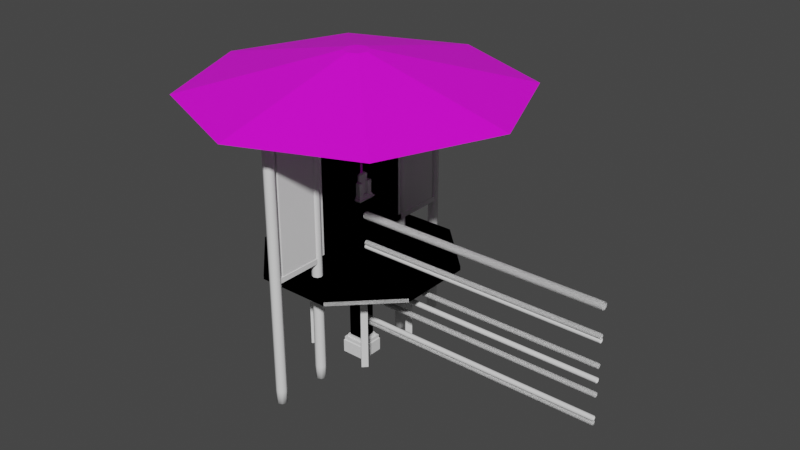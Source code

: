 # Source: mdl_common_props.blend  (saved by Blender 3.0.42; exported with 4.5.12 LTS)
import bpy
from mathutils import Matrix  # noqa: F401  (used for matrix-valued properties, if any)

bpy.ops.wm.read_factory_settings(use_empty=True)
scene = bpy.context.scene
scene.name = 'Scene'

# ---- collections
col_fence_antique0_post = bpy.data.collections.new('fence_antique0_post'); scene.collection.children.link(col_fence_antique0_post)
col_fence_antique0_rail = bpy.data.collections.new('fence_antique0_rail'); scene.collection.children.link(col_fence_antique0_rail)
col_fence_antique1_post = bpy.data.collections.new('fence_antique1_post'); scene.collection.children.link(col_fence_antique1_post)
col_fence_antique1_rail = bpy.data.collections.new('fence_antique1_rail'); scene.collection.children.link(col_fence_antique1_rail)
col_fence_antique2_post = bpy.data.collections.new('fence_antique2_post'); scene.collection.children.link(col_fence_antique2_post)
col_fence_antique2_rail = bpy.data.collections.new('fence_antique2_rail'); scene.collection.children.link(col_fence_antique2_rail)
col_noticeboard_single = bpy.data.collections.new('noticeboard_single'); scene.collection.children.link(col_noticeboard_single)
col_noticeboard_double = bpy.data.collections.new('noticeboard_double'); scene.collection.children.link(col_noticeboard_double)
col_parasol = bpy.data.collections.new('parasol'); scene.collection.children.link(col_parasol)
col_parasol_table = bpy.data.collections.new('parasol_table'); scene.collection.children.link(col_parasol_table)

# ---- images (referenced by path relative to the original .blend; pixels are not part of the script)
import os
ASSET_DIR = os.environ.get("B2B_ASSET_DIR", "")  # directory of the original .blend (textures are referenced by path, not embedded)
HERE = os.path.dirname(os.path.abspath(__file__))  # packed textures are extracted next to this script under _unpacked/

def load_image(name, relpath, width, height, colorspace="sRGB"):
    """Load a texture the original file referenced (path relative to the .blend, or extracted next to this script)."""
    p = next((c for c in (os.path.join(HERE, relpath), os.path.join(ASSET_DIR, relpath)) if relpath and os.path.exists(c)), "")
    if p:
        img = bpy.data.images.load(p, check_existing=True)
        img.name = name
    else:  # same state as the original file: an image datablock whose file is absent (Cycles renders it pink)
        img = bpy.data.images.new(name, width, height)
        img.source = "FILE"
        img.filepath = "//" + (relpath or name)
    img.colorspace_settings.name = colorspace
    return img
img_tex_common_parasol0_png = load_image('tex_common_parasol0.png', 'tex_common_parasol0.png', 1024, 1024, 'sRGB')

# ---- materials (node trees are filled in below, after node groups)
mat_mat_parasol = bpy.data.materials.new('mat_parasol')
mat_mat_parasol.use_transparent_shadow = False
mat_mat_parasol_table = bpy.data.materials.new('mat_parasol_table')
mat_mat_parasol_table.use_transparent_shadow = False

# ---- material node trees
mat_mat_parasol.use_nodes = True; mat_mat_parasol.node_tree.nodes.clear()
_N = mat_mat_parasol.node_tree.nodes; _L = mat_mat_parasol.node_tree.links
n0 = _N.new('ShaderNodeBsdfPrincipled'); n0.name = 'Principled BSDF'; n0.location = (10, 300)
n0.distribution = 'GGX'
n0.subsurface_method = 'RANDOM_WALK_SKIN'
n0.inputs[3].default_value = 1.45
n0.inputs[27].default_value = (0.0, 0.0, 0.0, 1.0)
n0.inputs[28].default_value = 1.0
n1 = _N.new('ShaderNodeOutputMaterial'); n1.name = 'Material Output'; n1.location = (300, 300)
n2 = _N.new('ShaderNodeTexImage'); n2.name = 'Image Texture'; n2.location = (-280, 280)
n2.image = img_tex_common_parasol0_png
_L.new(n0.outputs[0], n1.inputs[0])
_L.new(n2.outputs[0], n0.inputs[0])
n1.is_active_output = True
mat_mat_parasol_table.use_nodes = True; mat_mat_parasol_table.node_tree.nodes.clear()
_N = mat_mat_parasol_table.node_tree.nodes; _L = mat_mat_parasol_table.node_tree.links
n0 = _N.new('ShaderNodeBsdfPrincipled'); n0.name = 'Principled BSDF'; n0.location = (10, 300)
n0.distribution = 'GGX'
n0.subsurface_method = 'RANDOM_WALK_SKIN'
n0.inputs[3].default_value = 1.45
n0.inputs[27].default_value = (0.0, 0.0, 0.0, 1.0)
n0.inputs[28].default_value = 1.0
n1 = _N.new('ShaderNodeOutputMaterial'); n1.name = 'Material Output'; n1.location = (300, 300)
_L.new(n0.outputs[0], n1.inputs[0])
n1.is_active_output = True

# ---- world
world_world = bpy.data.worlds.new('World'); scene.world = world_world
world_world.use_nodes = True; world_world.node_tree.nodes.clear()
_N = world_world.node_tree.nodes; _L = world_world.node_tree.links
n0 = _N.new('ShaderNodeOutputWorld'); n0.name = 'World Output'; n0.location = (300, 300)
n1 = _N.new('ShaderNodeBackground'); n1.name = 'Background'; n1.location = (10, 300)
n1.inputs[0].default_value = (0.05088, 0.05088, 0.05088, 1.0)
_L.new(n1.outputs[0], n0.inputs[0])
n0.is_active_output = True
world_world.color = (0.05088, 0.05088, 0.05088)
world_world.use_sun_shadow = False
world_world.sun_shadow_jitter_overblur = 0.0

# ---- meshes
me_cube_002 = bpy.data.meshes.new('Cube.002')
me_cube_002.from_pydata([(-0.09, -0.09, 0.0), (-0.06, -0.06, 1.2), (-0.09, 0.09, 0.0), (-0.06, 0.06, 1.2), (0.09, -0.09, 0.0), (0.06, -0.06, 1.2), (0.09, 0.09, 0.0), (0.06, 0.06, 1.2), (-0.04, -0.04, 1.225), (-0.04, 0.04, 1.225), (0.04, 0.04, 1.225), (0.04, -0.04, 1.225), (-0.06, -0.06, 1.225), (-0.06, 0.06, 1.225), (0.06, 0.06, 1.225), (0.06, -0.06, 1.225), (-0.04, -0.04, 1.375), (-0.04, 0.04, 1.375), (0.04, 0.04, 1.375), (0.04, -0.04, 1.375), (-2.161e-07, 2.161e-07, 1.405), (0.072, 0.072, 1.2), (0.072, -0.072, 1.2), (-0.072, -0.072, 1.2), (-0.072, 0.072, 1.2), (-0.072, -0.072, 0.028), (-0.072, 0.072, 0.028), (0.072, 0.072, 0.028), (0.072, -0.072, 0.028), (-0.09, 0.09, 0.03), (0.09, 0.09, 0.03), (0.09, -0.09, 0.03), (-0.09, -0.09, 0.03), (-0.06, -0.06, 0.05), (-0.06, 0.06, 0.05), (0.06, 0.06, 0.05), (0.06, -0.06, 0.05), (-0.072, 0.072, 0.052), (0.072, 0.072, 0.052), (0.072, -0.072, 0.052), (-0.072, -0.072, 0.052), (-0.09, 0.09, -0.1), (-0.09, -0.09, -0.1), (0.09, 0.09, -0.1), (0.09, -0.09, -0.1), (-0.06, 0.025, 1.225), (-0.06, 0.025, 1.325), (-0.06, 0.06, 1.225), (-0.06, 0.06, 1.325), (-0.025, 0.025, 1.225), (-0.025, 0.025, 1.325), (-0.025, 0.06, 1.225), (-0.025, 0.06, 1.325), (-0.06, -0.06, 1.225), (-0.06, -0.06, 1.325), (-0.06, -0.025, 1.225), (-0.06, -0.025, 1.325), (-0.025, -0.06, 1.225), (-0.025, -0.06, 1.325), (-0.025, -0.025, 1.225), (-0.025, -0.025, 1.325), (0.025, 0.025, 1.225), (0.025, 0.025, 1.325), (0.025, 0.06, 1.225), (0.025, 0.06, 1.325), (0.06, 0.025, 1.225), (0.06, 0.025, 1.325), (0.06, 0.06, 1.225), (0.06, 0.06, 1.325), (0.025, -0.06, 1.225), (0.025, -0.06, 1.325), (0.025, -0.025, 1.225), (0.025, -0.025, 1.325), (0.06, -0.06, 1.225), (0.06, -0.06, 1.325), (0.06, -0.025, 1.225), (0.06, -0.025, 1.325)], [], [(33, 1, 3, 34), (34, 3, 7, 35), (35, 7, 5, 36), (36, 5, 1, 33), (2, 6, 43, 41), (22, 21, 14, 15), (8, 11, 19, 16), (24, 23, 12, 13), (23, 22, 15, 12), (21, 24, 13, 14), (8, 9, 13, 12), (9, 10, 14, 13), (10, 11, 15, 14), (11, 8, 12, 15), (18, 20, 19), (10, 9, 17, 18), (11, 10, 18, 19), (9, 8, 16, 17), (19, 20, 16), (16, 20, 17), (20, 18, 17), (7, 3, 24, 21), (1, 5, 22, 23), (3, 1, 23, 24), (5, 7, 21, 22), (31, 28, 25, 32), (30, 27, 28, 31), (29, 26, 27, 30), (32, 25, 26, 29), (0, 32, 29, 2), (2, 29, 30, 6), (6, 30, 31, 4), (4, 31, 32, 0), (39, 36, 33, 40), (38, 35, 36, 39), (37, 34, 35, 38), (40, 33, 34, 37), (25, 40, 37, 26), (26, 37, 38, 27), (27, 38, 39, 28), (28, 39, 40, 25), (41, 43, 44, 42), (0, 2, 41, 42), (6, 4, 44, 43), (4, 0, 42, 44), (45, 46, 48, 47), (47, 48, 52, 51), (51, 52, 50, 49), (49, 50, 46, 45), (52, 48, 46, 50), (53, 54, 56, 55), (55, 56, 60, 59), (59, 60, 58, 57), (57, 58, 54, 53), (60, 56, 54, 58), (61, 62, 64, 63), (63, 64, 68, 67), (67, 68, 66, 65), (65, 66, 62, 61), (68, 64, 62, 66), (69, 70, 72, 71), (71, 72, 76, 75), (75, 76, 74, 73), (73, 74, 70, 69), (76, 72, 70, 74)])
_uv = me_cube_002.uv_layers.new(name='UVMap')
_uv.uv.foreach_set('vector', [0.375, 0.0, 0.625, 0.0, 0.625, 0.25, 0.375, 0.25, 0.375, 0.25, 0.625, 0.25, 0.625, 0.5, 0.375, 0.5, 0.375, 0.5, 0.625, 0.5, 0.625, 0.75, 0.375, 0.75, 0.375, 0.75, 0.625, 0.75, 0.625, 1.0, 0.375, 1.0, 0.375, 0.25, 0.375, 0.5, 0.375, 0.5, 0.375, 0.25, 0.625, 0.75, 0.625, 0.5, 0.625, 0.5, 0.625, 0.75, 0.8333, 0.7083, 0.6667, 0.7083, 0.6667, 0.7083, 0.8333, 0.7083, 0.625, 0.25, 0.625, 0.0, 0.625, 0.0, 0.625, 0.25, 0.625, 1.0, 0.625, 0.75, 0.625, 0.75, 0.625, 1.0, 0.625, 0.5, 0.625, 0.25, 0.625, 0.25, 0.625, 0.5, 0.8333, 0.7083, 0.8333, 0.5417, 0.875, 0.5, 0.875, 0.75, 0.8333, 0.5417, 0.6667, 0.5417, 0.625, 0.5, 0.875, 0.5, 0.6667, 0.5417, 0.6667, 0.7083, 0.625, 0.75, 0.625, 0.5, 0.6667, 0.7083, 0.8333, 0.7083, 0.875, 0.75, 0.625, 0.75, 0.6667, 0.5417, 0.75, 0.625, 0.6667, 0.7083, 0.6667, 0.5417, 0.8333, 0.5417, 0.8333, 0.5417, 0.6667, 0.5417, 0.6667, 0.7083, 0.6667, 0.5417, 0.6667, 0.5417, 0.6667, 0.7083, 0.8333, 0.5417, 0.8333, 0.7083, 0.8333, 0.7083, 0.8333, 0.5417, 0.6667, 0.7083, 0.75, 0.625, 0.8333, 0.7083, 0.8333, 0.7083, 0.75, 0.625, 0.8333, 0.5417, 0.75, 0.625, 0.6667, 0.5417, 0.8333, 0.5417, 0.625, 0.5, 0.625, 0.25, 0.625, 0.25, 0.625, 0.5, 0.625, 1.0, 0.625, 0.75, 0.625, 0.75, 0.625, 1.0, 0.625, 0.25, 0.625, 0.0, 0.625, 0.0, 0.625, 0.25, 0.625, 0.75, 0.625, 0.5, 0.625, 0.5, 0.625, 0.75, 0.375, 0.75, 0.375, 0.75, 0.375, 1.0, 0.375, 1.0, 0.375, 0.5, 0.375, 0.5, 0.375, 0.75, 0.375, 0.75, 0.375, 0.25, 0.375, 0.25, 0.375, 0.5, 0.375, 0.5, 0.375, 0.0, 0.375, 0.0, 0.375, 0.25, 0.375, 0.25, 0.375, 0.0, 0.375, 0.0, 0.375, 0.25, 0.375, 0.25, 0.375, 0.25, 0.375, 0.25, 0.375, 0.5, 0.375, 0.5, 0.375, 0.5, 0.375, 0.5, 0.375, 0.75, 0.375, 0.75, 0.375, 0.75, 0.375, 0.75, 0.375, 1.0, 0.375, 1.0, 0.375, 0.75, 0.375, 0.75, 0.375, 1.0, 0.375, 1.0, 0.375, 0.5, 0.375, 0.5, 0.375, 0.75, 0.375, 0.75, 0.375, 0.25, 0.375, 0.25, 0.375, 0.5, 0.375, 0.5, 0.375, 0.0, 0.375, 0.0, 0.375, 0.25, 0.375, 0.25, 0.375, 0.0, 0.375, 0.0, 0.375, 0.25, 0.375, 0.25, 0.375, 0.25, 0.375, 0.25, 0.375, 0.5, 0.375, 0.5, 0.375, 0.5, 0.375, 0.5, 0.375, 0.75, 0.375, 0.75, 0.375, 0.75, 0.375, 0.75, 0.375, 1.0, 0.375, 1.0, 0.125, 0.5, 0.375, 0.5, 0.375, 0.75, 0.125, 0.75, 0.375, 0.0, 0.375, 0.25, 0.375, 0.25, 0.375, 0.0, 0.375, 0.5, 0.375, 0.75, 0.375, 0.75, 0.375, 0.5, 0.375, 0.75, 0.375, 1.0, 0.375, 1.0, 0.375, 0.75, 0.375, 0.0, 0.625, 0.0, 0.625, 0.25, 0.375, 0.25, 0.375, 0.25, 0.625, 0.25, 0.625, 0.5, 0.375, 0.5, 0.375, 0.5, 0.625, 0.5, 0.625, 0.75, 0.375, 0.75, 0.375, 0.75, 0.625, 0.75, 0.625, 1.0, 0.375, 1.0, 0.625, 0.5, 0.875, 0.5, 0.875, 0.75, 0.625, 0.75, 0.375, 0.0, 0.625, 0.0, 0.625, 0.25, 0.375, 0.25, 0.375, 0.25, 0.625, 0.25, 0.625, 0.5, 0.375, 0.5, 0.375, 0.5, 0.625, 0.5, 0.625, 0.75, 0.375, 0.75, 0.375, 0.75, 0.625, 0.75, 0.625, 1.0, 0.375, 1.0, 0.625, 0.5, 0.875, 0.5, 0.875, 0.75, 0.625, 0.75, 0.375, 0.0, 0.625, 0.0, 0.625, 0.25, 0.375, 0.25, 0.375, 0.25, 0.625, 0.25, 0.625, 0.5, 0.375, 0.5, 0.375, 0.5, 0.625, 0.5, 0.625, 0.75, 0.375, 0.75, 0.375, 0.75, 0.625, 0.75, 0.625, 1.0, 0.375, 1.0, 0.625, 0.5, 0.875, 0.5, 0.875, 0.75, 0.625, 0.75, 0.375, 0.0, 0.625, 0.0, 0.625, 0.25, 0.375, 0.25, 0.375, 0.25, 0.625, 0.25, 0.625, 0.5, 0.375, 0.5, 0.375, 0.5, 0.625, 0.5, 0.625, 0.75, 0.375, 0.75, 0.375, 0.75, 0.625, 0.75, 0.625, 1.0, 0.375, 1.0, 0.625, 0.5, 0.875, 0.5, 0.875, 0.75, 0.625, 0.75])
me_cube_002.use_remesh_fix_poles = True
me_cube_002.use_remesh_preserve_attributes = False
me_cube_002.update()
me_cylinder_002 = bpy.data.meshes.new('Cylinder.002')
me_cylinder_002.from_pydata([(0.0, 0.03, 1.065), (2.0, 0.03, 1.065), (0.0, 0.02121, 1.044), (2.0, 0.02121, 1.044), (0.0, -1.311e-09, 1.035), (2.0, -1.311e-09, 1.035), (0.0, -0.02121, 1.044), (2.0, -0.02121, 1.044), (0.0, -0.03, 1.065), (2.0, -0.03, 1.065), (0.0, -0.02121, 1.086), (2.0, -0.02121, 1.086), (0.0, 3.577e-10, 1.095), (2.0, 3.577e-10, 1.095), (0.0, 0.02121, 1.086), (2.0, 0.02121, 1.086), (0.0, 0.02, 0.185), (2.0, 0.02, 0.185), (0.0, 0.01414, 0.1709), (2.0, 0.01414, 0.1709), (0.0, -8.742e-10, 0.165), (2.0, -8.742e-10, 0.165), (0.0, -0.01414, 0.1709), (2.0, -0.01414, 0.1709), (0.0, -0.02, 0.185), (2.0, -0.02, 0.185), (0.0, -0.01414, 0.1991), (2.0, -0.01414, 0.1991), (0.0, 2.385e-10, 0.205), (2.0, 2.385e-10, 0.205), (0.0, 0.01414, 0.1991), (2.0, 0.01414, 0.1991), (0.0, 0.02, 0.405), (2.0, 0.02, 0.405), (0.0, 0.01414, 0.3909), (2.0, 0.01414, 0.3909), (0.0, -8.742e-10, 0.385), (2.0, -8.742e-10, 0.385), (0.0, -0.01414, 0.3909), (2.0, -0.01414, 0.3909), (0.0, -0.02, 0.405), (2.0, -0.02, 0.405), (0.0, -0.01414, 0.4191), (2.0, -0.01414, 0.4191), (0.0, 2.385e-10, 0.425), (2.0, 2.385e-10, 0.425), (0.0, 0.01414, 0.4191), (2.0, 0.01414, 0.4191), (0.0, 0.02, 0.625), (2.0, 0.02, 0.625), (0.0, 0.01414, 0.6109), (2.0, 0.01414, 0.6109), (0.0, -8.742e-10, 0.605), (2.0, -8.742e-10, 0.605), (0.0, -0.01414, 0.6109), (2.0, -0.01414, 0.6109), (0.0, -0.02, 0.625), (2.0, -0.02, 0.625), (0.0, -0.01414, 0.6391), (2.0, -0.01414, 0.6391), (0.0, 2.385e-10, 0.645), (2.0, 2.385e-10, 0.645), (0.0, 0.01414, 0.6391), (2.0, 0.01414, 0.6391), (0.0, 0.02, 0.845), (2.0, 0.02, 0.845), (0.0, 0.01414, 0.8309), (2.0, 0.01414, 0.8309), (0.0, -8.742e-10, 0.825), (2.0, -8.742e-10, 0.825), (0.0, -0.01414, 0.8309), (2.0, -0.01414, 0.8309), (0.0, -0.02, 0.845), (2.0, -0.02, 0.845), (0.0, -0.01414, 0.8591), (2.0, -0.01414, 0.8591), (0.0, 2.385e-10, 0.865), (2.0, 2.385e-10, 0.865), (0.0, 0.01414, 0.8591), (2.0, 0.01414, 0.8591)], [], [(0, 1, 3, 2), (2, 3, 5, 4), (4, 5, 7, 6), (6, 7, 9, 8), (8, 9, 11, 10), (10, 11, 13, 12), (12, 13, 15, 14), (14, 15, 1, 0), (16, 17, 19, 18), (18, 19, 21, 20), (20, 21, 23, 22), (22, 23, 25, 24), (24, 25, 27, 26), (26, 27, 29, 28), (28, 29, 31, 30), (30, 31, 17, 16), (32, 33, 35, 34), (34, 35, 37, 36), (36, 37, 39, 38), (38, 39, 41, 40), (40, 41, 43, 42), (42, 43, 45, 44), (44, 45, 47, 46), (46, 47, 33, 32), (48, 49, 51, 50), (50, 51, 53, 52), (52, 53, 55, 54), (54, 55, 57, 56), (56, 57, 59, 58), (58, 59, 61, 60), (60, 61, 63, 62), (62, 63, 49, 48), (64, 65, 67, 66), (66, 67, 69, 68), (68, 69, 71, 70), (70, 71, 73, 72), (72, 73, 75, 74), (74, 75, 77, 76), (76, 77, 79, 78), (78, 79, 65, 64)])
me_cylinder_002.polygons.foreach_set('use_smooth', [True] * 40)
_uv = me_cylinder_002.uv_layers.new(name='UVMap')
_uv.uv.foreach_set('vector', [1.0, 0.5, 1.0, 1.0, 0.875, 1.0, 0.875, 0.5, 0.875, 0.5, 0.875, 1.0, 0.75, 1.0, 0.75, 0.5, 0.75, 0.5, 0.75, 1.0, 0.625, 1.0, 0.625, 0.5, 0.625, 0.5, 0.625, 1.0, 0.5, 1.0, 0.5, 0.5, 0.5, 0.5, 0.5, 1.0, 0.375, 1.0, 0.375, 0.5, 0.375, 0.5, 0.375, 1.0, 0.25, 1.0, 0.25, 0.5, 0.25, 0.5, 0.25, 1.0, 0.125, 1.0, 0.125, 0.5, 0.125, 0.5, 0.125, 1.0, 0.0, 1.0, 0.0, 0.5, 1.0, 0.5, 1.0, 1.0, 0.875, 1.0, 0.875, 0.5, 0.875, 0.5, 0.875, 1.0, 0.75, 1.0, 0.75, 0.5, 0.75, 0.5, 0.75, 1.0, 0.625, 1.0, 0.625, 0.5, 0.625, 0.5, 0.625, 1.0, 0.5, 1.0, 0.5, 0.5, 0.5, 0.5, 0.5, 1.0, 0.375, 1.0, 0.375, 0.5, 0.375, 0.5, 0.375, 1.0, 0.25, 1.0, 0.25, 0.5, 0.25, 0.5, 0.25, 1.0, 0.125, 1.0, 0.125, 0.5, 0.125, 0.5, 0.125, 1.0, 0.0, 1.0, 0.0, 0.5, 1.0, 0.5, 1.0, 1.0, 0.875, 1.0, 0.875, 0.5, 0.875, 0.5, 0.875, 1.0, 0.75, 1.0, 0.75, 0.5, 0.75, 0.5, 0.75, 1.0, 0.625, 1.0, 0.625, 0.5, 0.625, 0.5, 0.625, 1.0, 0.5, 1.0, 0.5, 0.5, 0.5, 0.5, 0.5, 1.0, 0.375, 1.0, 0.375, 0.5, 0.375, 0.5, 0.375, 1.0, 0.25, 1.0, 0.25, 0.5, 0.25, 0.5, 0.25, 1.0, 0.125, 1.0, 0.125, 0.5, 0.125, 0.5, 0.125, 1.0, 0.0, 1.0, 0.0, 0.5, 1.0, 0.5, 1.0, 1.0, 0.875, 1.0, 0.875, 0.5, 0.875, 0.5, 0.875, 1.0, 0.75, 1.0, 0.75, 0.5, 0.75, 0.5, 0.75, 1.0, 0.625, 1.0, 0.625, 0.5, 0.625, 0.5, 0.625, 1.0, 0.5, 1.0, 0.5, 0.5, 0.5, 0.5, 0.5, 1.0, 0.375, 1.0, 0.375, 0.5, 0.375, 0.5, 0.375, 1.0, 0.25, 1.0, 0.25, 0.5, 0.25, 0.5, 0.25, 1.0, 0.125, 1.0, 0.125, 0.5, 0.125, 0.5, 0.125, 1.0, 0.0, 1.0, 0.0, 0.5, 1.0, 0.5, 1.0, 1.0, 0.875, 1.0, 0.875, 0.5, 0.875, 0.5, 0.875, 1.0, 0.75, 1.0, 0.75, 0.5, 0.75, 0.5, 0.75, 1.0, 0.625, 1.0, 0.625, 0.5, 0.625, 0.5, 0.625, 1.0, 0.5, 1.0, 0.5, 0.5, 0.5, 0.5, 0.5, 1.0, 0.375, 1.0, 0.375, 0.5, 0.375, 0.5, 0.375, 1.0, 0.25, 1.0, 0.25, 0.5, 0.25, 0.5, 0.25, 1.0, 0.125, 1.0, 0.125, 0.5, 0.125, 0.5, 0.125, 1.0, 0.0, 1.0, 0.0, 0.5])
me_cylinder_002.use_remesh_fix_poles = True
me_cylinder_002.use_remesh_preserve_attributes = False
me_cylinder_002.update()
me_cube_001 = bpy.data.meshes.new('Cube.001')
me_cube_001.from_pydata([(-0.096, -0.096, 0.0), (-0.06, -0.06, 1.18), (-0.096, 0.096, 0.0), (-0.06, 0.06, 1.18), (0.096, -0.096, 0.0), (0.06, -0.06, 1.18), (0.096, 0.096, 0.0), (0.06, 0.06, 1.18), (-0.08059, -0.08059, 1.2), (-0.08059, 0.08059, 1.2), (0.08059, -0.08059, 1.2), (0.08059, 0.08059, 1.2), (0.03022, -0.03022, 1.228), (0.03022, 0.03022, 1.228), (0.0, 0.0, 1.28), (-0.03022, 0.03022, 1.228), (-0.03022, -0.03022, 1.228), (0.0, 0.0, 1.235), (0.03256, -0.02366, 1.26), (-0.01244, -0.03828, 1.26), (-0.04025, 0.0, 1.26), (-0.01244, 0.03828, 1.26), (0.03256, 0.02366, 1.26), (0.01244, -0.03828, 1.3), (-0.03256, -0.02366, 1.3), (-0.03256, 0.02366, 1.3), (0.01244, 0.03828, 1.3), (0.04025, 0.0, 1.3), (0.0, 0.0, 1.325), (-0.007311, -0.0225, 1.242), (0.01914, -0.01391, 1.242), (0.01183, -0.03641, 1.256), (0.03828, 0.0, 1.256), (0.01914, 0.01391, 1.242), (-0.02366, 0.0, 1.242), (-0.03097, -0.0225, 1.256), (-0.007311, 0.0225, 1.242), (-0.03097, 0.0225, 1.256), (0.01183, 0.03641, 1.256), (0.0428, -0.01391, 1.28), (0.0428, 0.01391, 1.28), (0.0, -0.045, 1.28), (0.02645, -0.03641, 1.28), (-0.0428, -0.01391, 1.28), (-0.02645, -0.03641, 1.28), (-0.02645, 0.03641, 1.28), (-0.0428, 0.01391, 1.28), (0.02645, 0.03641, 1.28), (0.0, 0.045, 1.28), (0.03097, -0.0225, 1.304), (-0.01183, -0.03641, 1.304), (-0.03828, 0.0, 1.304), (-0.01183, 0.03641, 1.304), (0.03097, 0.0225, 1.304), (0.007311, -0.0225, 1.318), (0.02366, 0.0, 1.318), (-0.01914, -0.01391, 1.318), (-0.01914, 0.01391, 1.318), (0.007311, 0.0225, 1.318), (-0.06, -0.06, 0.04), (-0.06, 0.06, 0.04), (0.06, 0.06, 0.04), (0.06, -0.06, 0.04), (-0.096, 0.096, -0.1), (-0.096, -0.096, -0.1), (0.096, 0.096, -0.1), (0.096, -0.096, -0.1)], [], [(59, 1, 3, 60), (60, 3, 7, 61), (61, 7, 5, 62), (62, 5, 1, 59), (4, 0, 64, 66), (5, 7, 11, 10), (8, 10, 12, 16), (3, 1, 8, 9), (1, 5, 10, 8), (7, 3, 9, 11), (13, 15, 14), (11, 9, 15, 13), (10, 11, 13, 12), (9, 8, 16, 15), (12, 13, 14), (15, 16, 14), (16, 12, 14), (17, 30, 29), (18, 30, 32), (17, 29, 34), (17, 34, 36), (17, 36, 33), (18, 32, 39), (19, 31, 41), (20, 35, 43), (21, 37, 45), (22, 38, 47), (18, 39, 42), (19, 41, 44), (20, 43, 46), (21, 45, 48), (22, 47, 40), (23, 49, 54), (24, 50, 56), (25, 51, 57), (26, 52, 58), (27, 53, 55), (55, 58, 28), (55, 53, 58), (53, 26, 58), (58, 57, 28), (58, 52, 57), (52, 25, 57), (57, 56, 28), (57, 51, 56), (51, 24, 56), (56, 54, 28), (56, 50, 54), (50, 23, 54), (54, 55, 28), (54, 49, 55), (49, 27, 55), (40, 53, 27), (40, 47, 53), (47, 26, 53), (48, 52, 26), (48, 45, 52), (45, 25, 52), (46, 51, 25), (46, 43, 51), (43, 24, 51), (44, 50, 24), (44, 41, 50), (41, 23, 50), (42, 49, 23), (42, 39, 49), (39, 27, 49), (47, 48, 26), (47, 38, 48), (38, 21, 48), (45, 46, 25), (45, 37, 46), (37, 20, 46), (43, 44, 24), (43, 35, 44), (35, 19, 44), (41, 42, 23), (41, 31, 42), (31, 18, 42), (39, 40, 27), (39, 32, 40), (32, 22, 40), (33, 38, 22), (33, 36, 38), (36, 21, 38), (36, 37, 21), (36, 34, 37), (34, 20, 37), (34, 35, 20), (34, 29, 35), (29, 19, 35), (32, 33, 22), (32, 30, 33), (30, 17, 33), (29, 31, 19), (29, 30, 31), (30, 18, 31), (4, 62, 59, 0), (6, 61, 62, 4), (2, 60, 61, 6), (0, 59, 60, 2), (63, 65, 66, 64), (2, 6, 65, 63), (0, 2, 63, 64), (6, 4, 66, 65)])
me_cube_001.polygons.foreach_set('use_smooth', [True] * 105)
_k = set([(0, 2), (0, 4), (0, 59), (0, 64), (1, 3), (1, 5), (1, 8), (1, 59), (2, 6), (2, 60), (2, 63), (3, 7), (3, 9), (3, 60), (4, 6), (4, 62), (4, 66), (5, 7), (5, 10), (5, 62), (6, 61), (6, 65), (7, 11), (7, 61), (8, 9), (8, 10), (8, 16), (9, 11), (9, 15), (10, 11), (10, 12), (11, 13), (12, 13), (12, 14), (12, 16), (13, 14), (13, 15), (14, 15), (14, 16), (15, 16), (59, 60), (59, 62), (60, 61), (61, 62), (63, 64), (63, 65), (64, 66), (65, 66)])
me_cube_001.attributes.new('sharp_edge', 'BOOLEAN', 'EDGE').data.foreach_set('value', [ (min(e.vertices), max(e.vertices)) in _k for e in me_cube_001.edges])
_uv = me_cube_001.uv_layers.new(name='UVMap')
_uv.uv.foreach_set('vector', [0.375, 0.0, 0.625, 0.0, 0.625, 0.25, 0.375, 0.25, 0.375, 0.25, 0.625, 0.25, 0.625, 0.5, 0.375, 0.5, 0.375, 0.5, 0.625, 0.5, 0.625, 0.75, 0.375, 0.75, 0.375, 0.75, 0.625, 0.75, 0.625, 1.0, 0.375, 1.0, 0.375, 0.75, 0.375, 1.0, 0.375, 1.0, 0.375, 0.75, 0.625, 0.75, 0.625, 0.5, 0.625, 0.5, 0.625, 0.75, 0.625, 1.0, 0.625, 0.75, 0.625, 0.875, 0.625, 1.0, 0.625, 0.25, 0.625, 0.0, 0.625, 0.0, 0.625, 0.25, 0.625, 1.0, 0.625, 0.75, 0.625, 0.75, 0.625, 1.0, 0.625, 0.5, 0.625, 0.25, 0.625, 0.25, 0.625, 0.5, 0.625, 0.5, 0.625, 0.375, 0.625, 0.5, 0.625, 0.5, 0.625, 0.25, 0.625, 0.375, 0.625, 0.5, 0.625, 0.75, 0.625, 0.5, 0.625, 0.625, 0.625, 0.75, 0.625, 0.25, 0.625, 0.0, 0.625, 0.125, 0.625, 0.25, 0.625, 0.75, 0.625, 0.625, 0.625, 0.75, 0.625, 0.25, 0.625, 0.125, 0.625, 0.25, 0.625, 1.0, 0.625, 0.875, 0.625, 1.0, 0.1818, 0.0, 0.2273, 0.07873, 0.1364, 0.07873, 0.2727, 0.1575, 0.3182, 0.07873, 0.3636, 0.1575, 0.9091, 0.0, 0.9545, 0.07873, 0.8636, 0.07873, 0.7273, 0.0, 0.7727, 0.07873, 0.6818, 0.07873, 0.5455, 0.0, 0.5909, 0.07873, 0.5, 0.07873, 0.2727, 0.1575, 0.3636, 0.1575, 0.3182, 0.2362, 0.09091, 0.1575, 0.1818, 0.1575, 0.1364, 0.2362, 0.8182, 0.1575, 0.9091, 0.1575, 0.8636, 0.2362, 0.6364, 0.1575, 0.7273, 0.1575, 0.6818, 0.2362, 0.4545, 0.1575, 0.5455, 0.1575, 0.5, 0.2362, 0.2727, 0.1575, 0.3182, 0.2362, 0.2273, 0.2362, 0.09091, 0.1575, 0.1364, 0.2362, 0.04546, 0.2362, 0.8182, 0.1575, 0.8636, 0.2362, 0.7727, 0.2362, 0.6364, 0.1575, 0.6818, 0.2362, 0.5909, 0.2362, 0.4545, 0.1575, 0.5, 0.2362, 0.4091, 0.2362, 0.1818, 0.3149, 0.2727, 0.3149, 0.2273, 0.3937, 0.0, 0.3149, 0.09091, 0.3149, 0.04546, 0.3937, 0.7273, 0.3149, 0.8182, 0.3149, 0.7727, 0.3937, 0.5455, 0.3149, 0.6364, 0.3149, 0.5909, 0.3937, 0.3636, 0.3149, 0.4545, 0.3149, 0.4091, 0.3937, 0.4091, 0.3937, 0.5, 0.3937, 0.4545, 0.4724, 0.4091, 0.3937, 0.4545, 0.3149, 0.5, 0.3937, 0.4545, 0.3149, 0.5455, 0.3149, 0.5, 0.3937, 0.5909, 0.3937, 0.6818, 0.3937, 0.6364, 0.4724, 0.5909, 0.3937, 0.6364, 0.3149, 0.6818, 0.3937, 0.6364, 0.3149, 0.7273, 0.3149, 0.6818, 0.3937, 0.7727, 0.3937, 0.8636, 0.3937, 0.8182, 0.4724, 0.7727, 0.3937, 0.8182, 0.3149, 0.8636, 0.3937, 0.8182, 0.3149, 0.9091, 0.3149, 0.8636, 0.3937, 0.04546, 0.3937, 0.1364, 0.3937, 0.09091, 0.4724, 0.04546, 0.3937, 0.09091, 0.3149, 0.1364, 0.3937, 0.09091, 0.3149, 0.1818, 0.3149, 0.1364, 0.3937, 0.2273, 0.3937, 0.3182, 0.3937, 0.2727, 0.4724, 0.2273, 0.3937, 0.2727, 0.3149, 0.3182, 0.3937, 0.2727, 0.3149, 0.3636, 0.3149, 0.3182, 0.3937, 0.4091, 0.2362, 0.4545, 0.3149, 0.3636, 0.3149, 0.4091, 0.2362, 0.5, 0.2362, 0.4545, 0.3149, 0.5, 0.2362, 0.5455, 0.3149, 0.4545, 0.3149, 0.5909, 0.2362, 0.6364, 0.3149, 0.5455, 0.3149, 0.5909, 0.2362, 0.6818, 0.2362, 0.6364, 0.3149, 0.6818, 0.2362, 0.7273, 0.3149, 0.6364, 0.3149, 0.7727, 0.2362, 0.8182, 0.3149, 0.7273, 0.3149, 0.7727, 0.2362, 0.8636, 0.2362, 0.8182, 0.3149, 0.8636, 0.2362, 0.9091, 0.3149, 0.8182, 0.3149, 0.04546, 0.2362, 0.09091, 0.3149, 0.0, 0.3149, 0.04546, 0.2362, 0.1364, 0.2362, 0.09091, 0.3149, 0.1364, 0.2362, 0.1818, 0.3149, 0.09091, 0.3149, 0.2273, 0.2362, 0.2727, 0.3149, 0.1818, 0.3149, 0.2273, 0.2362, 0.3182, 0.2362, 0.2727, 0.3149, 0.3182, 0.2362, 0.3636, 0.3149, 0.2727, 0.3149, 0.5, 0.2362, 0.5909, 0.2362, 0.5455, 0.3149, 0.5, 0.2362, 0.5455, 0.1575, 0.5909, 0.2362, 0.5455, 0.1575, 0.6364, 0.1575, 0.5909, 0.2362, 0.6818, 0.2362, 0.7727, 0.2362, 0.7273, 0.3149, 0.6818, 0.2362, 0.7273, 0.1575, 0.7727, 0.2362, 0.7273, 0.1575, 0.8182, 0.1575, 0.7727, 0.2362, 0.8636, 0.2362, 0.9545, 0.2362, 0.9091, 0.3149, 0.8636, 0.2362, 0.9091, 0.1575, 0.9545, 0.2362, 0.9091, 0.1575, 1.0, 0.1575, 0.9545, 0.2362, 0.1364, 0.2362, 0.2273, 0.2362, 0.1818, 0.3149, 0.1364, 0.2362, 0.1818, 0.1575, 0.2273, 0.2362, 0.1818, 0.1575, 0.2727, 0.1575, 0.2273, 0.2362, 0.3182, 0.2362, 0.4091, 0.2362, 0.3636, 0.3149, 0.3182, 0.2362, 0.3636, 0.1575, 0.4091, 0.2362, 0.3636, 0.1575, 0.4545, 0.1575, 0.4091, 0.2362, 0.5, 0.07873, 0.5455, 0.1575, 0.4545, 0.1575, 0.5, 0.07873, 0.5909, 0.07873, 0.5455, 0.1575, 0.5909, 0.07873, 0.6364, 0.1575, 0.5455, 0.1575, 0.6818, 0.07873, 0.7273, 0.1575, 0.6364, 0.1575, 0.6818, 0.07873, 0.7727, 0.07873, 0.7273, 0.1575, 0.7727, 0.07873, 0.8182, 0.1575, 0.7273, 0.1575, 0.8636, 0.07873, 0.9091, 0.1575, 0.8182, 0.1575, 0.8636, 0.07873, 0.9545, 0.07873, 0.9091, 0.1575, 0.9545, 0.07873, 1.0, 0.1575, 0.9091, 0.1575, 0.3636, 0.1575, 0.4091, 0.07873, 0.4545, 0.1575, 0.3636, 0.1575, 0.3182, 0.07873, 0.4091, 0.07873, 0.3182, 0.07873, 0.3636, 0.0, 0.4091, 0.07873, 0.1364, 0.07873, 0.1818, 0.1575, 0.09091, 0.1575, 0.1364, 0.07873, 0.2273, 0.07873, 0.1818, 0.1575, 0.2273, 0.07873, 0.2727, 0.1575, 0.1818, 0.1575, 0.375, 0.75, 0.375, 0.75, 0.375, 1.0, 0.375, 1.0, 0.375, 0.5, 0.375, 0.5, 0.375, 0.75, 0.375, 0.75, 0.375, 0.25, 0.375, 0.25, 0.375, 0.5, 0.375, 0.5, 0.375, 0.0, 0.375, 0.0, 0.375, 0.25, 0.375, 0.25, 0.125, 0.5, 0.375, 0.5, 0.375, 0.75, 0.125, 0.75, 0.375, 0.25, 0.375, 0.5, 0.375, 0.5, 0.375, 0.25, 0.375, 0.0, 0.375, 0.25, 0.375, 0.25, 0.375, 0.0, 0.375, 0.5, 0.375, 0.75, 0.375, 0.75, 0.375, 0.5])
me_cube_001.use_remesh_fix_poles = True
me_cube_001.use_remesh_preserve_attributes = False
me_cube_001.update()
me_cylinder_001 = bpy.data.meshes.new('Cylinder.001')
me_cylinder_001.from_pydata([(0.0, 0.03, 1.065), (2.0, 0.03, 1.065), (0.0, 0.02121, 1.044), (2.0, 0.02121, 1.044), (0.0, -1.311e-09, 1.035), (2.0, -1.311e-09, 1.035), (0.0, -0.02121, 1.044), (2.0, -0.02121, 1.044), (0.0, -0.03, 1.065), (2.0, -0.03, 1.065), (0.0, -0.02121, 1.086), (2.0, -0.02121, 1.086), (0.0, 3.577e-10, 1.095), (2.0, 3.577e-10, 1.095), (0.0, 0.02121, 1.086), (2.0, 0.02121, 1.086), (0.0, 0.02, 0.185), (2.0, 0.02, 0.185), (0.0, 0.01414, 0.1709), (2.0, 0.01414, 0.1709), (0.0, -8.742e-10, 0.165), (2.0, -8.742e-10, 0.165), (0.0, -0.01414, 0.1709), (2.0, -0.01414, 0.1709), (0.0, -0.02, 0.185), (2.0, -0.02, 0.185), (0.0, -0.01414, 0.1991), (2.0, -0.01414, 0.1991), (0.0, 2.385e-10, 0.205), (2.0, 2.385e-10, 0.205), (0.0, 0.01414, 0.1991), (2.0, 0.01414, 0.1991), (0.0, 0.02, 0.405), (2.0, 0.02, 0.405), (0.0, 0.01414, 0.3909), (2.0, 0.01414, 0.3909), (0.0, -8.742e-10, 0.385), (2.0, -8.742e-10, 0.385), (0.0, -0.01414, 0.3909), (2.0, -0.01414, 0.3909), (0.0, -0.02, 0.405), (2.0, -0.02, 0.405), (0.0, -0.01414, 0.4191), (2.0, -0.01414, 0.4191), (0.0, 2.385e-10, 0.425), (2.0, 2.385e-10, 0.425), (0.0, 0.01414, 0.4191), (2.0, 0.01414, 0.4191), (0.0, 0.02, 0.625), (2.0, 0.02, 0.625), (0.0, 0.01414, 0.6109), (2.0, 0.01414, 0.6109), (0.0, -8.742e-10, 0.605), (2.0, -8.742e-10, 0.605), (0.0, -0.01414, 0.6109), (2.0, -0.01414, 0.6109), (0.0, -0.02, 0.625), (2.0, -0.02, 0.625), (0.0, -0.01414, 0.6391), (2.0, -0.01414, 0.6391), (0.0, 2.385e-10, 0.645), (2.0, 2.385e-10, 0.645), (0.0, 0.01414, 0.6391), (2.0, 0.01414, 0.6391), (0.0, 0.02, 0.845), (2.0, 0.02, 0.845), (0.0, 0.01414, 0.8309), (2.0, 0.01414, 0.8309), (0.0, -8.742e-10, 0.825), (2.0, -8.742e-10, 0.825), (0.0, -0.01414, 0.8309), (2.0, -0.01414, 0.8309), (0.0, -0.02, 0.845), (2.0, -0.02, 0.845), (0.0, -0.01414, 0.8591), (2.0, -0.01414, 0.8591), (0.0, 2.385e-10, 0.865), (2.0, 2.385e-10, 0.865), (0.0, 0.01414, 0.8591), (2.0, 0.01414, 0.8591)], [], [(0, 1, 3, 2), (2, 3, 5, 4), (4, 5, 7, 6), (6, 7, 9, 8), (8, 9, 11, 10), (10, 11, 13, 12), (12, 13, 15, 14), (14, 15, 1, 0), (16, 17, 19, 18), (18, 19, 21, 20), (20, 21, 23, 22), (22, 23, 25, 24), (24, 25, 27, 26), (26, 27, 29, 28), (28, 29, 31, 30), (30, 31, 17, 16), (32, 33, 35, 34), (34, 35, 37, 36), (36, 37, 39, 38), (38, 39, 41, 40), (40, 41, 43, 42), (42, 43, 45, 44), (44, 45, 47, 46), (46, 47, 33, 32), (48, 49, 51, 50), (50, 51, 53, 52), (52, 53, 55, 54), (54, 55, 57, 56), (56, 57, 59, 58), (58, 59, 61, 60), (60, 61, 63, 62), (62, 63, 49, 48), (64, 65, 67, 66), (66, 67, 69, 68), (68, 69, 71, 70), (70, 71, 73, 72), (72, 73, 75, 74), (74, 75, 77, 76), (76, 77, 79, 78), (78, 79, 65, 64)])
me_cylinder_001.polygons.foreach_set('use_smooth', [True] * 40)
_uv = me_cylinder_001.uv_layers.new(name='UVMap')
_uv.uv.foreach_set('vector', [1.0, 0.5, 1.0, 1.0, 0.875, 1.0, 0.875, 0.5, 0.875, 0.5, 0.875, 1.0, 0.75, 1.0, 0.75, 0.5, 0.75, 0.5, 0.75, 1.0, 0.625, 1.0, 0.625, 0.5, 0.625, 0.5, 0.625, 1.0, 0.5, 1.0, 0.5, 0.5, 0.5, 0.5, 0.5, 1.0, 0.375, 1.0, 0.375, 0.5, 0.375, 0.5, 0.375, 1.0, 0.25, 1.0, 0.25, 0.5, 0.25, 0.5, 0.25, 1.0, 0.125, 1.0, 0.125, 0.5, 0.125, 0.5, 0.125, 1.0, 0.0, 1.0, 0.0, 0.5, 1.0, 0.5, 1.0, 1.0, 0.875, 1.0, 0.875, 0.5, 0.875, 0.5, 0.875, 1.0, 0.75, 1.0, 0.75, 0.5, 0.75, 0.5, 0.75, 1.0, 0.625, 1.0, 0.625, 0.5, 0.625, 0.5, 0.625, 1.0, 0.5, 1.0, 0.5, 0.5, 0.5, 0.5, 0.5, 1.0, 0.375, 1.0, 0.375, 0.5, 0.375, 0.5, 0.375, 1.0, 0.25, 1.0, 0.25, 0.5, 0.25, 0.5, 0.25, 1.0, 0.125, 1.0, 0.125, 0.5, 0.125, 0.5, 0.125, 1.0, 0.0, 1.0, 0.0, 0.5, 1.0, 0.5, 1.0, 1.0, 0.875, 1.0, 0.875, 0.5, 0.875, 0.5, 0.875, 1.0, 0.75, 1.0, 0.75, 0.5, 0.75, 0.5, 0.75, 1.0, 0.625, 1.0, 0.625, 0.5, 0.625, 0.5, 0.625, 1.0, 0.5, 1.0, 0.5, 0.5, 0.5, 0.5, 0.5, 1.0, 0.375, 1.0, 0.375, 0.5, 0.375, 0.5, 0.375, 1.0, 0.25, 1.0, 0.25, 0.5, 0.25, 0.5, 0.25, 1.0, 0.125, 1.0, 0.125, 0.5, 0.125, 0.5, 0.125, 1.0, 0.0, 1.0, 0.0, 0.5, 1.0, 0.5, 1.0, 1.0, 0.875, 1.0, 0.875, 0.5, 0.875, 0.5, 0.875, 1.0, 0.75, 1.0, 0.75, 0.5, 0.75, 0.5, 0.75, 1.0, 0.625, 1.0, 0.625, 0.5, 0.625, 0.5, 0.625, 1.0, 0.5, 1.0, 0.5, 0.5, 0.5, 0.5, 0.5, 1.0, 0.375, 1.0, 0.375, 0.5, 0.375, 0.5, 0.375, 1.0, 0.25, 1.0, 0.25, 0.5, 0.25, 0.5, 0.25, 1.0, 0.125, 1.0, 0.125, 0.5, 0.125, 0.5, 0.125, 1.0, 0.0, 1.0, 0.0, 0.5, 1.0, 0.5, 1.0, 1.0, 0.875, 1.0, 0.875, 0.5, 0.875, 0.5, 0.875, 1.0, 0.75, 1.0, 0.75, 0.5, 0.75, 0.5, 0.75, 1.0, 0.625, 1.0, 0.625, 0.5, 0.625, 0.5, 0.625, 1.0, 0.5, 1.0, 0.5, 0.5, 0.5, 0.5, 0.5, 1.0, 0.375, 1.0, 0.375, 0.5, 0.375, 0.5, 0.375, 1.0, 0.25, 1.0, 0.25, 0.5, 0.25, 0.5, 0.25, 1.0, 0.125, 1.0, 0.125, 0.5, 0.125, 0.5, 0.125, 1.0, 0.0, 1.0, 0.0, 0.5])
me_cylinder_001.use_remesh_fix_poles = True
me_cylinder_001.use_remesh_preserve_attributes = False
me_cylinder_001.update()
me_cube = bpy.data.meshes.new('Cube')
me_cube.from_pydata([(-0.06, -0.06, 0.0), (-0.063, -0.063, 1.2), (-0.06, 0.06, 0.0), (-0.063, 0.063, 1.2), (0.06, -0.06, 0.0), (0.063, -0.063, 1.2), (0.06, 0.06, 0.0), (0.063, 0.063, 1.2), (-0.06, -0.06, -0.1), (-0.06, 0.06, -0.1), (0.06, -0.06, -0.1), (0.06, 0.06, -0.1), (-0.06, -0.06, 1.22), (-0.06, 0.06, 1.22), (0.06, -0.06, 1.22), (0.06, 0.06, 1.22), (-7.451e-08, 7.451e-08, 1.23), (-0.0672, 0.0672, 1.217), (0.0672, 0.0672, 1.217), (0.0672, -0.0672, 1.217), (-0.0672, -0.0672, 1.217), (0.0672, 0.0672, 1.211), (0.0672, -0.0672, 1.211), (-0.0672, 0.0672, 1.211), (-0.0672, -0.0672, 1.211), (-0.06, 0.06, 1.216), (-0.06, -0.06, 1.216), (0.06, 0.06, 1.216), (0.06, -0.06, 1.216), (0.063, 0.063, 1.212), (0.063, -0.063, 1.212), (-0.063, 0.063, 1.212), (-0.063, -0.063, 1.212), (-0.06, -0.06, 1.2), (-0.06, 0.06, 1.2), (0.06, 0.06, 1.2), (0.06, -0.06, 1.2)], [], [(33, 1, 3, 34), (34, 3, 7, 35), (35, 7, 5, 36), (36, 5, 1, 33), (6, 4, 10, 11), (27, 25, 13, 15), (9, 11, 10, 8), (4, 0, 8, 10), (2, 6, 11, 9), (0, 2, 9, 8), (15, 16, 14), (28, 27, 15, 14), (25, 26, 12, 13), (26, 28, 14, 12), (24, 22, 19, 20), (14, 16, 12), (12, 16, 13), (16, 15, 13), (23, 24, 20, 17), (22, 21, 18, 19), (21, 23, 17, 18), (29, 31, 23, 21), (30, 29, 21, 22), (31, 32, 24, 23), (32, 30, 22, 24), (20, 19, 28, 26), (17, 20, 26, 25), (19, 18, 27, 28), (18, 17, 25, 27), (1, 5, 30, 32), (3, 1, 32, 31), (5, 7, 29, 30), (7, 3, 31, 29), (4, 36, 33, 0), (6, 35, 36, 4), (2, 34, 35, 6), (0, 33, 34, 2)])
_uv = me_cube.uv_layers.new(name='UVMap')
_uv.uv.foreach_set('vector', [0.625, 0.0, 0.625, 0.0, 0.625, 0.25, 0.625, 0.25, 0.625, 0.25, 0.625, 0.25, 0.625, 0.5, 0.625, 0.5, 0.625, 0.5, 0.625, 0.5, 0.625, 0.75, 0.625, 0.75, 0.625, 0.75, 0.625, 0.75, 0.625, 1.0, 0.625, 1.0, 0.375, 0.5, 0.375, 0.75, 0.375, 0.75, 0.375, 0.5, 0.625, 0.5, 0.625, 0.25, 0.625, 0.25, 0.625, 0.5, 0.125, 0.5, 0.375, 0.5, 0.375, 0.75, 0.125, 0.75, 0.375, 0.75, 0.375, 1.0, 0.375, 1.0, 0.375, 0.75, 0.375, 0.25, 0.375, 0.5, 0.375, 0.5, 0.375, 0.25, 0.375, 0.0, 0.375, 0.25, 0.375, 0.25, 0.375, 0.0, 0.625, 0.5, 0.75, 0.625, 0.625, 0.75, 0.625, 0.75, 0.625, 0.5, 0.625, 0.5, 0.625, 0.75, 0.625, 0.25, 0.625, 0.0, 0.625, 0.0, 0.625, 0.25, 0.625, 1.0, 0.625, 0.75, 0.625, 0.75, 0.625, 1.0, 0.625, 1.0, 0.625, 0.75, 0.625, 0.75, 0.625, 1.0, 0.625, 0.75, 0.75, 0.625, 0.875, 0.75, 0.875, 0.75, 0.75, 0.625, 0.875, 0.5, 0.75, 0.625, 0.625, 0.5, 0.875, 0.5, 0.625, 0.25, 0.625, 0.0, 0.625, 0.0, 0.625, 0.25, 0.625, 0.75, 0.625, 0.5, 0.625, 0.5, 0.625, 0.75, 0.625, 0.5, 0.625, 0.25, 0.625, 0.25, 0.625, 0.5, 0.625, 0.5, 0.625, 0.25, 0.625, 0.25, 0.625, 0.5, 0.625, 0.75, 0.625, 0.5, 0.625, 0.5, 0.625, 0.75, 0.625, 0.25, 0.625, 0.0, 0.625, 0.0, 0.625, 0.25, 0.625, 1.0, 0.625, 0.75, 0.625, 0.75, 0.625, 1.0, 0.625, 1.0, 0.625, 0.75, 0.625, 0.75, 0.625, 1.0, 0.625, 0.25, 0.625, 0.0, 0.625, 0.0, 0.625, 0.25, 0.625, 0.75, 0.625, 0.5, 0.625, 0.5, 0.625, 0.75, 0.625, 0.5, 0.625, 0.25, 0.625, 0.25, 0.625, 0.5, 0.625, 1.0, 0.625, 0.75, 0.625, 0.75, 0.625, 1.0, 0.625, 0.25, 0.625, 0.0, 0.625, 0.0, 0.625, 0.25, 0.625, 0.75, 0.625, 0.5, 0.625, 0.5, 0.625, 0.75, 0.625, 0.5, 0.625, 0.25, 0.625, 0.25, 0.625, 0.5, 0.375, 0.75, 0.625, 0.75, 0.625, 1.0, 0.375, 1.0, 0.375, 0.5, 0.625, 0.5, 0.625, 0.75, 0.375, 0.75, 0.375, 0.25, 0.625, 0.25, 0.625, 0.5, 0.375, 0.5, 0.375, 0.0, 0.625, 0.0, 0.625, 0.25, 0.375, 0.25])
me_cube.use_remesh_fix_poles = True
me_cube.use_remesh_preserve_attributes = False
me_cube.update()
me_cylinder_003 = bpy.data.meshes.new('Cylinder.003')
me_cylinder_003.from_pydata([(0.0, 0.03, 1.065), (2.0, 0.03, 1.065), (0.0, 0.02121, 1.044), (2.0, 0.02121, 1.044), (0.0, -1.311e-09, 1.035), (2.0, -1.311e-09, 1.035), (0.0, -0.02121, 1.044), (2.0, -0.02121, 1.044), (0.0, -0.03, 1.065), (2.0, -0.03, 1.065), (0.0, -0.02121, 1.086), (2.0, -0.02121, 1.086), (0.0, 3.577e-10, 1.095), (2.0, 3.577e-10, 1.095), (0.0, 0.02121, 1.086), (2.0, 0.02121, 1.086), (0.0, 0.02, 0.2195), (2.0, 0.02, 0.2195), (0.0, 0.01414, 0.2054), (2.0, 0.01414, 0.2054), (0.0, -8.742e-10, 0.1995), (2.0, -8.742e-10, 0.1995), (0.0, -0.01414, 0.2054), (2.0, -0.01414, 0.2054), (0.0, -0.02, 0.2195), (2.0, -0.02, 0.2195), (0.0, -0.01414, 0.2336), (2.0, -0.01414, 0.2336), (0.0, 2.385e-10, 0.2395), (2.0, 2.385e-10, 0.2395), (0.0, 0.01414, 0.2336), (2.0, 0.01414, 0.2336), (0.0, 0.02, 0.5155), (2.0, 0.02, 0.5155), (0.0, 0.01414, 0.5014), (2.0, 0.01414, 0.5014), (0.0, -8.742e-10, 0.4955), (2.0, -8.742e-10, 0.4955), (0.0, -0.01414, 0.5014), (2.0, -0.01414, 0.5014), (0.0, -0.02, 0.5155), (2.0, -0.02, 0.5155), (0.0, -0.01414, 0.5296), (2.0, -0.01414, 0.5296), (0.0, 2.385e-10, 0.5355), (2.0, 2.385e-10, 0.5355), (0.0, 0.01414, 0.5296), (2.0, 0.01414, 0.5296), (0.0, 0.02, 0.8155), (2.0, 0.02, 0.8155), (0.0, 0.01414, 0.8014), (2.0, 0.01414, 0.8014), (0.0, -8.742e-10, 0.7955), (2.0, -8.742e-10, 0.7955), (0.0, -0.01414, 0.8014), (2.0, -0.01414, 0.8014), (0.0, -0.02, 0.8155), (2.0, -0.02, 0.8155), (0.0, -0.01414, 0.8296), (2.0, -0.01414, 0.8296), (0.0, 2.385e-10, 0.8355), (2.0, 2.385e-10, 0.8355), (0.0, 0.01414, 0.8296), (2.0, 0.01414, 0.8296)], [], [(0, 1, 3, 2), (2, 3, 5, 4), (4, 5, 7, 6), (6, 7, 9, 8), (8, 9, 11, 10), (10, 11, 13, 12), (12, 13, 15, 14), (14, 15, 1, 0), (16, 17, 19, 18), (18, 19, 21, 20), (20, 21, 23, 22), (22, 23, 25, 24), (24, 25, 27, 26), (26, 27, 29, 28), (28, 29, 31, 30), (30, 31, 17, 16), (32, 33, 35, 34), (34, 35, 37, 36), (36, 37, 39, 38), (38, 39, 41, 40), (40, 41, 43, 42), (42, 43, 45, 44), (44, 45, 47, 46), (46, 47, 33, 32), (48, 49, 51, 50), (50, 51, 53, 52), (52, 53, 55, 54), (54, 55, 57, 56), (56, 57, 59, 58), (58, 59, 61, 60), (60, 61, 63, 62), (62, 63, 49, 48)])
me_cylinder_003.polygons.foreach_set('use_smooth', [True] * 32)
_uv = me_cylinder_003.uv_layers.new(name='UVMap')
_uv.uv.foreach_set('vector', [1.0, 0.5, 1.0, 1.0, 0.875, 1.0, 0.875, 0.5, 0.875, 0.5, 0.875, 1.0, 0.75, 1.0, 0.75, 0.5, 0.75, 0.5, 0.75, 1.0, 0.625, 1.0, 0.625, 0.5, 0.625, 0.5, 0.625, 1.0, 0.5, 1.0, 0.5, 0.5, 0.5, 0.5, 0.5, 1.0, 0.375, 1.0, 0.375, 0.5, 0.375, 0.5, 0.375, 1.0, 0.25, 1.0, 0.25, 0.5, 0.25, 0.5, 0.25, 1.0, 0.125, 1.0, 0.125, 0.5, 0.125, 0.5, 0.125, 1.0, 0.0, 1.0, 0.0, 0.5, 1.0, 0.5, 1.0, 1.0, 0.875, 1.0, 0.875, 0.5, 0.875, 0.5, 0.875, 1.0, 0.75, 1.0, 0.75, 0.5, 0.75, 0.5, 0.75, 1.0, 0.625, 1.0, 0.625, 0.5, 0.625, 0.5, 0.625, 1.0, 0.5, 1.0, 0.5, 0.5, 0.5, 0.5, 0.5, 1.0, 0.375, 1.0, 0.375, 0.5, 0.375, 0.5, 0.375, 1.0, 0.25, 1.0, 0.25, 0.5, 0.25, 0.5, 0.25, 1.0, 0.125, 1.0, 0.125, 0.5, 0.125, 0.5, 0.125, 1.0, 0.0, 1.0, 0.0, 0.5, 1.0, 0.5, 1.0, 1.0, 0.875, 1.0, 0.875, 0.5, 0.875, 0.5, 0.875, 1.0, 0.75, 1.0, 0.75, 0.5, 0.75, 0.5, 0.75, 1.0, 0.625, 1.0, 0.625, 0.5, 0.625, 0.5, 0.625, 1.0, 0.5, 1.0, 0.5, 0.5, 0.5, 0.5, 0.5, 1.0, 0.375, 1.0, 0.375, 0.5, 0.375, 0.5, 0.375, 1.0, 0.25, 1.0, 0.25, 0.5, 0.25, 0.5, 0.25, 1.0, 0.125, 1.0, 0.125, 0.5, 0.125, 0.5, 0.125, 1.0, 0.0, 1.0, 0.0, 0.5, 1.0, 0.5, 1.0, 1.0, 0.875, 1.0, 0.875, 0.5, 0.875, 0.5, 0.875, 1.0, 0.75, 1.0, 0.75, 0.5, 0.75, 0.5, 0.75, 1.0, 0.625, 1.0, 0.625, 0.5, 0.625, 0.5, 0.625, 1.0, 0.5, 1.0, 0.5, 0.5, 0.5, 0.5, 0.5, 1.0, 0.375, 1.0, 0.375, 0.5, 0.375, 0.5, 0.375, 1.0, 0.25, 1.0, 0.25, 0.5, 0.25, 0.5, 0.25, 1.0, 0.125, 1.0, 0.125, 0.5, 0.125, 0.5, 0.125, 1.0, 0.0, 1.0, 0.0, 0.5])
me_cylinder_003.use_remesh_fix_poles = True
me_cylinder_003.use_remesh_preserve_attributes = False
me_cylinder_003.update()
me_cube_003 = bpy.data.meshes.new('Cube.003')
me_cube_003.from_pydata([(-0.025, -0.4, 0.9), (-0.025, -0.4, 1.9), (0.025, -0.4, 0.9), (0.025, -0.4, 1.9), (-0.15, -0.4, 1.975), (-0.15, -0.4, 1.95), (0.0, -0.41, 0.0), (0.0, -0.408, 2.0), (0.02828, -0.4217, 0.0), (0.0297, -0.4203, 2.0), (0.04, -0.45, 0.0), (0.042, -0.45, 2.0), (0.02828, -0.4783, 0.0), (0.0297, -0.4797, 2.0), (-3.497e-09, -0.49, 0.0), (-3.672e-09, -0.492, 2.0), (-0.02828, -0.4783, 0.0), (-0.0297, -0.4797, 2.0), (-0.04, -0.45, 0.0), (-0.042, -0.45, 2.0), (-0.02828, -0.4217, 0.0), (-0.0297, -0.4203, 2.0), (0.15, -0.4, 1.95), (0.15, -0.4, 1.975), (0.0, -0.4, 2.025), (0.0, -0.4, 1.95), (-0.03, -0.45, 0.86), (-0.03, -0.45, 0.9), (0.03, -0.45, 0.86), (0.03, -0.45, 0.9), (-0.03, -0.45, 1.9), (-0.03, -0.45, 1.94), (0.03, -0.45, 1.9), (0.03, -0.45, 1.94), (-0.025, 0.4, 0.9), (-0.025, 0.4, 1.9), (0.025, 0.4, 0.9), (0.025, 0.4, 1.9), (-0.15, 0.4, 1.975), (-0.15, 0.4, 1.95), (0.0, 0.41, 0.0), (0.0, 0.408, 2.0), (0.02828, 0.4217, 0.0), (0.0297, 0.4203, 2.0), (0.04, 0.45, 0.0), (0.042, 0.45, 2.0), (0.02828, 0.4783, 0.0), (0.0297, 0.4797, 2.0), (-3.497e-09, 0.49, 0.0), (-3.672e-09, 0.492, 2.0), (-0.02828, 0.4783, 0.0), (-0.0297, 0.4797, 2.0), (-0.04, 0.45, 0.0), (-0.042, 0.45, 2.0), (-0.02828, 0.4217, 0.0), (-0.0297, 0.4203, 2.0), (0.15, 0.4, 1.95), (0.15, 0.4, 1.975), (0.0, 0.4, 2.025), (0.0, 0.4, 1.95), (-0.03, 0.45, 0.86), (-0.03, 0.45, 0.9), (0.03, 0.45, 0.86), (0.03, 0.45, 0.9), (-0.03, 0.45, 1.9), (-0.03, 0.45, 1.94), (0.03, 0.45, 1.9), (0.03, 0.45, 1.94), (0.0, -0.41, -0.1), (0.02828, -0.4217, -0.1), (0.04, -0.45, -0.1), (0.02828, -0.4783, -0.1), (-3.497e-09, -0.49, -0.1), (-0.02828, -0.4783, -0.1), (-0.04, -0.45, -0.1), (-0.02828, -0.4217, -0.1), (0.0, 0.41, -0.1), (0.02828, 0.4217, -0.1), (0.04, 0.45, -0.1), (0.02828, 0.4783, -0.1), (-3.497e-09, 0.49, -0.1), (-0.02828, 0.4783, -0.1), (-0.04, 0.45, -0.1), (-0.02828, 0.4217, -0.1), (0.0, -0.41, 1.98), (0.02828, -0.4217, 1.98), (0.04, -0.45, 1.98), (0.02828, -0.4783, 1.98), (-3.497e-09, -0.49, 1.98), (-0.02828, -0.4783, 1.98), (-0.04, -0.45, 1.98), (-0.02828, -0.4217, 1.98), (0.0, -0.408, 1.98), (0.0297, -0.4203, 1.98), (0.042, -0.45, 1.98), (0.0297, -0.4797, 1.98), (-3.672e-09, -0.492, 1.98), (-0.0297, -0.4797, 1.98), (-0.042, -0.45, 1.98), (-0.0297, -0.4203, 1.98), (0.0, 0.41, 1.98), (0.02828, 0.4217, 1.98), (0.04, 0.45, 1.98), (0.02828, 0.4783, 1.98), (-3.497e-09, 0.49, 1.98), (-0.02828, 0.4783, 1.98), (-0.04, 0.45, 1.98), (-0.02828, 0.4217, 1.98), (0.0, 0.408, 1.98), (0.0297, 0.4203, 1.98), (0.042, 0.45, 1.98), (0.0297, 0.4797, 1.98), (-3.672e-09, 0.492, 1.98), (-0.0297, 0.4797, 1.98), (-0.042, 0.45, 1.98), (-0.0297, 0.4203, 1.98)], [], [(34, 0, 1, 35), (2, 3, 1, 0), (28, 29, 27, 26), (92, 7, 9, 93), (39, 5, 4, 38), (33, 67, 65, 31), (93, 9, 11, 94), (24, 58, 38, 4), (94, 11, 13, 95), (25, 24, 4, 5), (95, 13, 15, 96), (25, 59, 56, 22), (23, 57, 58, 24), (96, 15, 17, 97), (22, 56, 57, 23), (97, 17, 19, 98), (9, 7, 21, 19, 17, 15, 13, 11), (98, 19, 21, 99), (60, 26, 27, 61), (22, 23, 24, 25), (99, 21, 7, 92), (10, 12, 71, 70), (28, 62, 63, 29), (64, 30, 31, 65), (32, 33, 31, 30), (32, 66, 67, 33), (30, 64, 66, 32), (26, 60, 62, 28), (5, 39, 59, 25), (2, 36, 37, 3), (36, 34, 35, 37), (62, 60, 61, 63), (108, 109, 43, 41), (109, 110, 45, 43), (110, 111, 47, 45), (59, 39, 38, 58), (111, 112, 49, 47), (112, 113, 51, 49), (113, 114, 53, 51), (43, 45, 47, 49, 51, 53, 55, 41), (114, 115, 55, 53), (56, 59, 58, 57), (115, 108, 41, 55), (40, 54, 83, 76), (66, 64, 65, 67), (29, 63, 61, 27), (68, 69, 70, 71, 72, 73, 74, 75), (76, 83, 82, 81, 80, 79, 78, 77), (6, 8, 69, 68), (14, 16, 73, 72), (46, 44, 78, 79), (42, 40, 76, 77), (50, 48, 80, 81), (18, 20, 75, 74), (54, 52, 82, 83), (12, 14, 72, 71), (20, 6, 68, 75), (8, 10, 70, 69), (16, 18, 74, 73), (48, 46, 79, 80), (44, 42, 77, 78), (52, 50, 81, 82), (20, 91, 84, 6), (18, 90, 91, 20), (16, 89, 90, 18), (14, 88, 89, 16), (12, 87, 88, 14), (10, 86, 87, 12), (8, 85, 86, 10), (6, 84, 85, 8), (91, 99, 92, 84), (90, 98, 99, 91), (89, 97, 98, 90), (88, 96, 97, 89), (87, 95, 96, 88), (86, 94, 95, 87), (85, 93, 94, 86), (84, 92, 93, 85), (54, 40, 100, 107), (52, 54, 107, 106), (50, 52, 106, 105), (48, 50, 105, 104), (46, 48, 104, 103), (44, 46, 103, 102), (42, 44, 102, 101), (40, 42, 101, 100), (107, 100, 108, 115), (106, 107, 115, 114), (105, 106, 114, 113), (104, 105, 113, 112), (103, 104, 112, 111), (102, 103, 111, 110), (101, 102, 110, 109), (100, 101, 109, 108)])
me_cube_003.polygons.foreach_set('use_smooth', [0, 0, 0, 1, 0, 0, 1, 1, 1, 0, 1, 0, 1, 1, 0, 1, 1, 1, 0, 0, 1, 1, 0, 0, 0, 0, 0, 0, 0, 0, 0, 0, 1, 1, 1, 0, 1, 1, 1, 1, 1, 0, 1, 1, 0, 0, 1, 1, 1, 1, 1, 1, 1, 1, 1, 1, 1, 1, 1, 1, 1, 1, 1, 1, 1, 1, 1, 1, 1, 1, 1, 1, 1, 1, 1, 1, 1, 1, 1, 1, 1, 1, 1, 1, 1, 1, 1, 1, 1, 1, 1, 1, 1, 1])
_k = set([(4, 5), (4, 24), (4, 38), (5, 25), (5, 39), (22, 23), (22, 25), (22, 56), (23, 24), (23, 57), (38, 39), (38, 58), (39, 59), (56, 57), (56, 59), (57, 58), (84, 85), (84, 91), (85, 86), (86, 87), (87, 88), (88, 89), (89, 90), (90, 91), (100, 101), (100, 107), (101, 102), (102, 103), (103, 104), (104, 105), (105, 106), (106, 107)])
me_cube_003.attributes.new('sharp_edge', 'BOOLEAN', 'EDGE').data.foreach_set('value', [ (min(e.vertices), max(e.vertices)) in _k for e in me_cube_003.edges])
_uv = me_cube_003.uv_layers.new(name='UVMap')
_uv.uv.foreach_set('vector', [0.375, 0.0, 0.375, 0.0, 0.625, 0.0, 0.625, 0.0, 0.375, 0.75, 0.625, 0.75, 0.625, 1.0, 0.375, 1.0, 0.375, 0.0, 0.625, 0.0, 0.625, 0.25, 0.375, 0.25, 1.0, 1.0, 1.0, 1.0, 0.875, 1.0, 0.875, 1.0, 0.625, 0.5, 0.625, 0.5, 0.875, 0.5, 0.875, 0.5, 0.625, 0.75, 0.625, 0.75, 0.875, 0.75, 0.875, 0.75, 0.875, 1.0, 0.875, 1.0, 0.75, 1.0, 0.75, 1.0, 0.5, 0.25, 0.5, 0.25, 0.625, 0.25, 0.625, 0.25, 0.75, 1.0, 0.75, 1.0, 0.625, 1.0, 0.625, 1.0, 0.375, 0.625, 0.625, 0.625, 0.625, 0.75, 0.375, 0.75, 0.625, 1.0, 0.625, 1.0, 0.5, 1.0, 0.5, 1.0, 0.5, 0.5, 0.5, 0.5, 0.625, 0.5, 0.625, 0.5, 0.375, 0.25, 0.375, 0.25, 0.5, 0.25, 0.5, 0.25, 0.5, 1.0, 0.5, 1.0, 0.375, 1.0, 0.375, 1.0, 0.375, 1.0, 0.375, 1.0, 0.625, 1.0, 0.625, 1.0, 0.375, 1.0, 0.375, 1.0, 0.25, 1.0, 0.25, 1.0, 0.4197, 0.4197, 0.25, 0.49, 0.08029, 0.4197, 0.01, 0.25, 0.08029, 0.08029, 0.25, 0.01, 0.4197, 0.08029, 0.49, 0.25, 0.25, 1.0, 0.25, 1.0, 0.125, 1.0, 0.125, 1.0, 0.375, 0.75, 0.375, 0.75, 0.625, 0.75, 0.625, 0.75, 0.375, 0.5, 0.625, 0.5, 0.625, 0.625, 0.375, 0.625, 0.125, 1.0, 0.125, 1.0, 0.0, 1.0, 0.0, 1.0, 0.75, 0.5, 0.625, 0.5, 0.625, 0.5, 0.75, 0.5, 0.125, 0.75, 0.125, 0.75, 0.375, 0.75, 0.375, 0.75, 0.375, 0.0, 0.375, 0.0, 0.625, 0.0, 0.625, 0.0, 0.375, 0.75, 0.625, 0.75, 0.625, 1.0, 0.375, 1.0, 0.375, 0.75, 0.375, 0.75, 0.625, 0.75, 0.625, 0.75, 0.125, 0.75, 0.125, 0.75, 0.375, 0.75, 0.375, 0.75, 0.375, 0.5, 0.375, 0.5, 0.625, 0.5, 0.625, 0.5, 0.375, 0.5, 0.375, 0.5, 0.5, 0.5, 0.5, 0.5, 0.375, 0.75, 0.375, 0.75, 0.625, 0.75, 0.625, 0.75, 0.375, 0.75, 0.375, 1.0, 0.625, 1.0, 0.625, 0.75, 0.375, 0.0, 0.375, 0.25, 0.625, 0.25, 0.625, 0.0, 1.0, 0.8932, 0.875, 0.8932, 0.875, 1.0, 1.0, 1.0, 0.875, 0.8932, 0.75, 0.8932, 0.75, 1.0, 0.875, 1.0, 0.75, 0.8932, 0.625, 0.8932, 0.625, 1.0, 0.75, 1.0, 0.375, 0.625, 0.375, 0.75, 0.625, 0.75, 0.625, 0.625, 0.625, 0.8932, 0.5, 0.8932, 0.5, 1.0, 0.625, 1.0, 0.5, 0.8932, 0.375, 0.8932, 0.375, 1.0, 0.5, 1.0, 0.375, 0.8932, 0.25, 0.8932, 0.25, 1.0, 0.375, 1.0, 0.4197, 0.4197, 0.49, 0.25, 0.4197, 0.08029, 0.25, 0.01, 0.08029, 0.08029, 0.01, 0.25, 0.08029, 0.4197, 0.25, 0.49, 0.25, 0.8932, 0.125, 0.8932, 0.125, 1.0, 0.25, 1.0, 0.375, 0.5, 0.375, 0.625, 0.625, 0.625, 0.625, 0.5, 0.125, 0.8932, 0.0, 0.8932, 0.0, 1.0, 0.125, 1.0, 0.0, 0.5, 0.125, 0.5, 0.125, 0.5, 0.0, 0.5, 0.375, 0.75, 0.375, 1.0, 0.625, 1.0, 0.625, 0.75, 0.625, 0.75, 0.625, 0.75, 0.875, 0.75, 0.875, 0.75, 0.75, 0.49, 0.9197, 0.4197, 0.99, 0.25, 0.9197, 0.08029, 0.75, 0.01, 0.5803, 0.08029, 0.51, 0.25, 0.5803, 0.4197, 0.75, 0.49, 0.5803, 0.4197, 0.51, 0.25, 0.5803, 0.08029, 0.75, 0.01, 0.9197, 0.08029, 0.99, 0.25, 0.9197, 0.4197, 1.0, 0.5, 0.875, 0.5, 0.875, 0.5, 1.0, 0.5, 0.5, 0.5, 0.375, 0.5, 0.375, 0.5, 0.5, 0.5, 0.625, 0.5, 0.75, 0.5, 0.75, 0.5, 0.625, 0.5, 0.875, 0.5, 1.0, 0.5, 1.0, 0.5, 0.875, 0.5, 0.375, 0.5, 0.5, 0.5, 0.5, 0.5, 0.375, 0.5, 0.25, 0.5, 0.125, 0.5, 0.125, 0.5, 0.25, 0.5, 0.125, 0.5, 0.25, 0.5, 0.25, 0.5, 0.125, 0.5, 0.625, 0.5, 0.5, 0.5, 0.5, 0.5, 0.625, 0.5, 0.125, 0.5, 0.0, 0.5, 0.0, 0.5, 0.125, 0.5, 0.875, 0.5, 0.75, 0.5, 0.75, 0.5, 0.875, 0.5, 0.375, 0.5, 0.25, 0.5, 0.25, 0.5, 0.375, 0.5, 0.5, 0.5, 0.625, 0.5, 0.625, 0.5, 0.5, 0.5, 0.75, 0.5, 0.875, 0.5, 0.875, 0.5, 0.75, 0.5, 0.25, 0.5, 0.375, 0.5, 0.375, 0.5, 0.25, 0.5, 0.125, 0.5, 0.125, 1.0, 0.0, 1.0, 0.0, 0.5, 0.25, 0.5, 0.25, 1.0, 0.125, 1.0, 0.125, 0.5, 0.375, 0.5, 0.375, 1.0, 0.25, 1.0, 0.25, 0.5, 0.5, 0.5, 0.5, 1.0, 0.375, 1.0, 0.375, 0.5, 0.625, 0.5, 0.625, 1.0, 0.5, 1.0, 0.5, 0.5, 0.75, 0.5, 0.75, 1.0, 0.625, 1.0, 0.625, 0.5, 0.875, 0.5, 0.875, 1.0, 0.75, 1.0, 0.75, 0.5, 1.0, 0.5, 1.0, 1.0, 0.875, 1.0, 0.875, 0.5, 0.125, 1.0, 0.125, 1.0, 0.0, 1.0, 0.0, 1.0, 0.25, 1.0, 0.25, 1.0, 0.125, 1.0, 0.125, 1.0, 0.375, 1.0, 0.375, 1.0, 0.25, 1.0, 0.25, 1.0, 0.5, 1.0, 0.5, 1.0, 0.375, 1.0, 0.375, 1.0, 0.625, 1.0, 0.625, 1.0, 0.5, 1.0, 0.5, 1.0, 0.75, 1.0, 0.75, 1.0, 0.625, 1.0, 0.625, 1.0, 0.875, 1.0, 0.875, 1.0, 0.75, 1.0, 0.75, 1.0, 1.0, 1.0, 1.0, 1.0, 0.875, 1.0, 0.875, 1.0, 0.125, 0.5, 0.0, 0.5, 0.0, 0.8932, 0.125, 0.8932, 0.25, 0.5, 0.125, 0.5, 0.125, 0.8932, 0.25, 0.8932, 0.375, 0.5, 0.25, 0.5, 0.25, 0.8932, 0.375, 0.8932, 0.5, 0.5, 0.375, 0.5, 0.375, 0.8932, 0.5, 0.8932, 0.625, 0.5, 0.5, 0.5, 0.5, 0.8932, 0.625, 0.8932, 0.75, 0.5, 0.625, 0.5, 0.625, 0.8932, 0.75, 0.8932, 0.875, 0.5, 0.75, 0.5, 0.75, 0.8932, 0.875, 0.8932, 1.0, 0.5, 0.875, 0.5, 0.875, 0.8932, 1.0, 0.8932, 0.125, 0.8932, 0.0, 0.8932, 0.0, 0.8932, 0.125, 0.8932, 0.25, 0.8932, 0.125, 0.8932, 0.125, 0.8932, 0.25, 0.8932, 0.375, 0.8932, 0.25, 0.8932, 0.25, 0.8932, 0.375, 0.8932, 0.5, 0.8932, 0.375, 0.8932, 0.375, 0.8932, 0.5, 0.8932, 0.625, 0.8932, 0.5, 0.8932, 0.5, 0.8932, 0.625, 0.8932, 0.75, 0.8932, 0.625, 0.8932, 0.625, 0.8932, 0.75, 0.8932, 0.875, 0.8932, 0.75, 0.8932, 0.75, 0.8932, 0.875, 0.8932, 1.0, 0.8932, 0.875, 0.8932, 0.875, 0.8932, 1.0, 0.8932])
me_cube_003.use_remesh_fix_poles = True
me_cube_003.use_remesh_preserve_attributes = False
me_cube_003.update()
me_cube_004 = bpy.data.meshes.new('Cube.004')
me_cube_004.from_pydata([(-0.025, -0.8, 0.9), (-0.025, -0.8, 1.9), (0.025, -0.8, 0.9), (0.025, -0.8, 1.9), (-0.15, -0.8, 1.975), (-0.15, -0.8, 1.95), (0.0, -0.81, 0.0), (0.0, -0.808, 2.0), (0.02828, -0.8217, 0.0), (0.0297, -0.8203, 2.0), (0.04, -0.85, 0.0), (0.042, -0.85, 2.0), (0.02828, -0.8783, 0.0), (0.0297, -0.8797, 2.0), (-3.497e-09, -0.89, 0.0), (-3.672e-09, -0.892, 2.0), (-0.02828, -0.8783, 0.0), (-0.0297, -0.8797, 2.0), (-0.04, -0.85, 0.0), (-0.042, -0.85, 2.0), (-0.02828, -0.8217, 0.0), (-0.0297, -0.8203, 2.0), (0.15, -0.8, 1.95), (0.15, -0.8, 1.975), (0.0, -0.8, 2.025), (0.0, -0.8, 1.95), (-0.03, -0.85, 0.86), (-0.03, -0.85, 0.9), (0.03, -0.85, 0.86), (0.03, -0.85, 0.9), (-0.03, -0.85, 1.9), (-0.03, -0.85, 1.94), (0.03, -0.85, 1.9), (0.03, -0.85, 1.94), (-0.025, 0.8, 0.9), (-0.025, 0.8, 1.9), (0.025, 0.8, 0.9), (0.025, 0.8, 1.9), (-0.15, 0.8, 1.975), (-0.15, 0.8, 1.95), (0.0, 0.81, 0.0), (0.0, 0.808, 2.0), (0.02828, 0.8217, 0.0), (0.0297, 0.8203, 2.0), (0.04, 0.85, 0.0), (0.042, 0.85, 2.0), (0.02828, 0.8783, 0.0), (0.0297, 0.8797, 2.0), (-3.497e-09, 0.89, 0.0), (-3.672e-09, 0.892, 2.0), (-0.02828, 0.8783, 0.0), (-0.0297, 0.8797, 2.0), (-0.04, 0.85, 0.0), (-0.042, 0.85, 2.0), (-0.02828, 0.8217, 0.0), (-0.0297, 0.8203, 2.0), (0.15, 0.8, 1.95), (0.15, 0.8, 1.975), (0.0, 0.8, 2.025), (0.0, 0.8, 1.95), (-0.03, 0.85, 0.86), (-0.03, 0.85, 0.9), (0.03, 0.85, 0.86), (0.03, 0.85, 0.9), (-0.03, 0.85, 1.9), (-0.03, 0.85, 1.94), (0.03, 0.85, 1.9), (0.03, 0.85, 1.94), (0.0, -0.81, -0.1), (0.02828, -0.8217, -0.1), (0.04, -0.85, -0.1), (0.02828, -0.8783, -0.1), (-3.497e-09, -0.89, -0.1), (-0.02828, -0.8783, -0.1), (-0.04, -0.85, -0.1), (-0.02828, -0.8217, -0.1), (0.0, 0.81, -0.1), (0.02828, 0.8217, -0.1), (0.04, 0.85, -0.1), (0.02828, 0.8783, -0.1), (-3.497e-09, 0.89, -0.1), (-0.02828, 0.8783, -0.1), (-0.04, 0.85, -0.1), (-0.02828, 0.8217, -0.1), (0.0, -0.81, 1.98), (0.02828, -0.8217, 1.98), (0.04, -0.85, 1.98), (0.02828, -0.8783, 1.98), (-3.497e-09, -0.89, 1.98), (-0.02828, -0.8783, 1.98), (-0.04, -0.85, 1.98), (-0.02828, -0.8217, 1.98), (0.0, -0.808, 1.98), (0.0297, -0.8203, 1.98), (0.042, -0.85, 1.98), (0.0297, -0.8797, 1.98), (-3.672e-09, -0.892, 1.98), (-0.0297, -0.8797, 1.98), (-0.042, -0.85, 1.98), (-0.0297, -0.8203, 1.98), (0.0, 0.81, 1.98), (0.02828, 0.8217, 1.98), (0.04, 0.85, 1.98), (0.02828, 0.8783, 1.98), (-3.497e-09, 0.89, 1.98), (-0.02828, 0.8783, 1.98), (-0.04, 0.85, 1.98), (-0.02828, 0.8217, 1.98), (0.0, 0.808, 1.98), (0.0297, 0.8203, 1.98), (0.042, 0.85, 1.98), (0.0297, 0.8797, 1.98), (-3.672e-09, 0.892, 1.98), (-0.0297, 0.8797, 1.98), (-0.042, 0.85, 1.98), (-0.0297, 0.8203, 1.98), (-0.03, 0.0, 0.86), (0.03, 0.0, 0.9), (-0.03, 0.0, 0.9), (0.03, 0.0, 0.86), (0.15, 0.0, 1.975), (-0.15, 0.0, 1.95), (0.0, 0.0, 1.95), (0.0, 0.0, 2.025), (0.15, 0.0, 1.95), (-0.15, 0.0, 1.975), (-0.03, 0.0, 1.9), (0.03, 0.0, 1.94), (-0.03, 0.0, 1.94), (0.03, 0.0, 1.9), (-0.025, 0.0, 0.9), (-0.025, 0.0, 1.9), (0.025, 0.0, 1.9), (0.025, 0.0, 0.9)], [], [(130, 0, 1, 131), (2, 3, 1, 0), (28, 29, 27, 26), (92, 7, 9, 93), (121, 5, 4, 125), (127, 67, 65, 128), (93, 9, 11, 94), (123, 58, 38, 125), (94, 11, 13, 95), (25, 24, 4, 5), (95, 13, 15, 96), (122, 59, 56, 124), (120, 57, 58, 123), (96, 15, 17, 97), (124, 56, 57, 120), (97, 17, 19, 98), (9, 7, 21, 19, 17, 15, 13, 11), (98, 19, 21, 99), (116, 26, 27, 118), (22, 23, 24, 25), (99, 21, 7, 92), (10, 12, 71, 70), (119, 62, 63, 117), (126, 30, 31, 128), (32, 33, 31, 30), (129, 66, 67, 127), (126, 64, 66, 129), (116, 60, 62, 119), (121, 39, 59, 122), (133, 36, 37, 132), (36, 34, 35, 37), (62, 60, 61, 63), (108, 109, 43, 41), (109, 110, 45, 43), (110, 111, 47, 45), (59, 39, 38, 58), (111, 112, 49, 47), (112, 113, 51, 49), (113, 114, 53, 51), (43, 45, 47, 49, 51, 53, 55, 41), (114, 115, 55, 53), (56, 59, 58, 57), (115, 108, 41, 55), (40, 54, 83, 76), (66, 64, 65, 67), (117, 63, 61, 118), (68, 69, 70, 71, 72, 73, 74, 75), (76, 83, 82, 81, 80, 79, 78, 77), (6, 8, 69, 68), (14, 16, 73, 72), (46, 44, 78, 79), (42, 40, 76, 77), (50, 48, 80, 81), (18, 20, 75, 74), (54, 52, 82, 83), (12, 14, 72, 71), (20, 6, 68, 75), (8, 10, 70, 69), (16, 18, 74, 73), (48, 46, 79, 80), (44, 42, 77, 78), (52, 50, 81, 82), (20, 91, 84, 6), (18, 90, 91, 20), (16, 89, 90, 18), (14, 88, 89, 16), (12, 87, 88, 14), (10, 86, 87, 12), (8, 85, 86, 10), (6, 84, 85, 8), (91, 99, 92, 84), (90, 98, 99, 91), (89, 97, 98, 90), (88, 96, 97, 89), (87, 95, 96, 88), (86, 94, 95, 87), (85, 93, 94, 86), (84, 92, 93, 85), (54, 40, 100, 107), (52, 54, 107, 106), (50, 52, 106, 105), (48, 50, 105, 104), (46, 48, 104, 103), (44, 46, 103, 102), (42, 44, 102, 101), (40, 42, 101, 100), (107, 100, 108, 115), (106, 107, 115, 114), (105, 106, 114, 113), (104, 105, 113, 112), (103, 104, 112, 111), (102, 103, 111, 110), (101, 102, 110, 109), (100, 101, 109, 108), (29, 117, 118, 27), (26, 116, 119, 28), (28, 119, 117, 29), (60, 116, 118, 61), (5, 121, 122, 25), (22, 124, 120, 23), (23, 120, 123, 24), (25, 122, 124, 22), (24, 123, 125, 4), (39, 121, 125, 38), (30, 126, 129, 32), (32, 129, 127, 33), (64, 126, 128, 65), (33, 127, 128, 31), (34, 130, 131, 35), (2, 133, 132, 3)])
me_cube_004.polygons.foreach_set('use_smooth', [0, 0, 0, 1, 0, 0, 1, 1, 1, 0, 1, 0, 1, 1, 0, 1, 1, 1, 0, 0, 1, 1, 0, 0, 0, 0, 0, 0, 0, 0, 0, 0, 1, 1, 1, 0, 1, 1, 1, 1, 1, 0, 1, 1, 0, 0, 1, 1, 1, 1, 1, 1, 1, 1, 1, 1, 1, 1, 1, 1, 1, 1, 1, 1, 1, 1, 1, 1, 1, 1, 1, 1, 1, 1, 1, 1, 1, 1, 1, 1, 1, 1, 1, 1, 1, 1, 1, 1, 1, 1, 1, 1, 1, 1, 0, 0, 0, 0, 0, 0, 1, 0, 1, 0, 0, 0, 0, 0, 0, 0])
_k = set([(4, 5), (4, 24), (4, 125), (5, 25), (5, 121), (22, 23), (22, 25), (22, 124), (23, 24), (23, 120), (38, 39), (38, 58), (38, 125), (39, 59), (39, 121), (56, 57), (56, 59), (56, 124), (57, 58), (57, 120), (84, 85), (84, 91), (85, 86), (86, 87), (87, 88), (88, 89), (89, 90), (90, 91), (100, 101), (100, 107), (101, 102), (102, 103), (103, 104), (104, 105), (105, 106), (106, 107)])
me_cube_004.attributes.new('sharp_edge', 'BOOLEAN', 'EDGE').data.foreach_set('value', [ (min(e.vertices), max(e.vertices)) in _k for e in me_cube_004.edges])
_uv = me_cube_004.uv_layers.new(name='UVMap')
_uv.uv.foreach_set('vector', [0.375, 0.0, 0.375, 0.0, 0.625, 0.0, 0.625, 0.0, 0.375, 0.75, 0.625, 0.75, 0.625, 1.0, 0.375, 1.0, 0.375, 0.0, 0.625, 0.0, 0.625, 0.25, 0.375, 0.25, 0.3833, 1.0, 0.4048, 1.0, -0.1411, 1.0, -0.1756, 1.0, 0.625, 0.5, 0.625, 0.5, 0.875, 0.5, 0.875, 0.5, 0.625, 0.75, 0.625, 0.75, 0.875, 0.75, 0.875, 0.75, -0.1756, 1.0, -0.1411, 1.0, -0.687, 1.0, -0.7079, 1.0, 0.5, 0.25, 0.5, 0.25, 0.625, 0.25, 0.625, 0.25, -0.7079, 1.0, -0.687, 1.0, 0.02976, 1.0, 0.02781, 1.0, 0.375, 0.625, 0.625, 0.625, 0.625, 0.75, 0.375, 0.75, 0.02781, 1.0, 0.02976, 1.0, 0.5, 1.0, 0.5, 1.0, 0.5, 0.5, 0.5, 0.5, 0.625, 0.5, 0.625, 0.5, 0.375, 0.25, 0.375, 0.25, 0.5, 0.25, 0.5, 0.25, 0.5, 1.0, 0.5, 1.0, 0.9702, 1.0, 0.9722, 1.0, 0.375, 1.0, 0.375, 1.0, 0.625, 1.0, 0.625, 1.0, 0.9722, 1.0, 0.9702, 1.0, 1.687, 1.0, 1.708, 1.0, 0.4197, -1.866, 0.25, -1.796, 0.08029, -1.866, 0.01, -2.036, 0.08029, -2.205, 0.25, -2.276, 0.4197, -2.205, 0.49, -2.036, 1.708, 1.0, 1.687, 1.0, 1.141, 1.0, 1.176, 1.0, 0.375, 0.75, 0.375, 0.75, 0.625, 0.75, 0.625, 0.75, 0.375, 0.5, 0.625, 0.5, 0.625, 0.625, 0.375, 0.625, 1.176, 1.0, 1.141, 1.0, 0.5952, 1.0, 0.6167, 1.0, -0.7589, 0.5, 8.941e-07, 0.5, 9.537e-07, 0.5, -0.7589, 0.5, 0.125, 0.75, 0.125, 0.75, 0.375, 0.75, 0.375, 0.75, 0.375, 0.0, 0.375, 0.0, 0.625, 0.0, 0.625, 0.0, 0.375, 0.75, 0.625, 0.75, 0.625, 1.0, 0.375, 1.0, 0.375, 0.75, 0.375, 0.75, 0.625, 0.75, 0.625, 0.75, 0.125, 0.75, 0.125, 0.75, 0.375, 0.75, 0.375, 0.75, 0.375, 0.5, 0.375, 0.5, 0.625, 0.5, 0.625, 0.5, 0.375, 0.5, 0.375, 0.5, 0.5, 0.5, 0.5, 0.5, 0.375, 0.75, 0.375, 0.75, 0.625, 0.75, 0.625, 0.75, 0.375, 0.75, 0.375, 1.0, 0.625, 1.0, 0.625, 0.75, 0.375, 0.0, 0.375, 0.25, 0.625, 0.25, 0.625, 0.0, 1.0, 0.8932, 0.875, 0.8932, 0.875, 1.0, 1.0, 1.0, 0.875, 0.8932, 0.75, 0.8932, 0.75, 1.0, 0.875, 1.0, 0.75, 0.8932, 0.625, 0.8932, 0.625, 1.0, 0.75, 1.0, 0.375, 0.625, 0.375, 0.75, 0.625, 0.75, 0.625, 0.625, 0.625, 0.8932, 0.5, 0.8932, 0.5, 1.0, 0.625, 1.0, 0.5, 0.8932, 0.375, 0.8932, 0.375, 1.0, 0.5, 1.0, 0.375, 0.8932, 0.25, 0.8932, 0.25, 1.0, 0.375, 1.0, 0.4197, 0.4197, 0.49, 0.25, 0.4197, 0.08029, 0.25, 0.01, 0.08029, 0.08029, 0.01, 0.25, 0.08029, 0.4197, 0.25, 0.49, 0.25, 0.8932, 0.125, 0.8932, 0.125, 1.0, 0.25, 1.0, 0.375, 0.5, 0.375, 0.625, 0.625, 0.625, 0.625, 0.5, 0.125, 0.8932, 0.0, 0.8932, 0.0, 1.0, 0.125, 1.0, 0.0, 0.5, 0.125, 0.5, 0.125, 0.5, 0.0, 0.5, 0.375, 0.75, 0.375, 1.0, 0.625, 1.0, 0.625, 0.75, 0.625, 0.75, 0.625, 0.75, 0.875, 0.75, 0.875, 0.75, 0.75, -1.91, 0.9197, -1.98, 0.99, -2.15, 0.9197, -2.32, 0.75, -2.39, 0.5803, -2.32, 0.51, -2.15, 0.5803, -1.98, 0.75, 0.49, 0.5803, 0.4197, 0.51, 0.25, 0.5803, 0.08029, 0.75, 0.01, 0.9197, 0.08029, 0.99, 0.25, 0.9197, 0.4197, 0.375, 0.5, -0.6339, 0.5, -0.1919, 0.5, 0.375, 0.5, 0.5, 0.5, 1.0, 0.5, 1.0, 0.5, 0.5, 0.5, 0.625, 0.5, 0.75, 0.5, 0.75, 0.5, 0.625, 0.5, 0.875, 0.5, 1.0, 0.5, 1.0, 0.5, 0.875, 0.5, 0.375, 0.5, 0.5, 0.5, 0.5, 0.5, 0.375, 0.5, 1.759, 0.5, 1.634, 0.5, 1.192, 0.5, 1.759, 0.5, 0.125, 0.5, 0.25, 0.5, 0.25, 0.5, 0.125, 0.5, 8.941e-07, 0.5, 0.5, 0.5, 0.5, 0.5, 9.537e-07, 0.5, 1.634, 0.5, 0.625, 0.5, 0.625, 0.5, 1.192, 0.5, -0.6339, 0.5, -0.7589, 0.5, -0.7589, 0.5, -0.1919, 0.5, 1.0, 0.5, 1.759, 0.5, 1.759, 0.5, 1.0, 0.5, 0.5, 0.5, 0.625, 0.5, 0.625, 0.5, 0.5, 0.5, 0.75, 0.5, 0.875, 0.5, 0.875, 0.5, 0.75, 0.5, 0.25, 0.5, 0.375, 0.5, 0.375, 0.5, 0.25, 0.5, 1.634, 0.5, 1.62, 1.0, 0.6221, 1.0, 0.625, 0.5, 1.759, 0.5, 1.714, 1.0, 1.62, 1.0, 1.634, 0.5, 1.0, 0.5, 1.407, 1.0, 1.714, 1.0, 1.759, 0.5, 0.5, 0.5, 0.5, 1.0, 1.407, 1.0, 1.0, 0.5, 8.941e-07, 0.5, -0.4072, 1.0, 0.5, 1.0, 0.5, 0.5, -0.7589, 0.5, -0.7142, 1.0, -0.4072, 1.0, 8.941e-07, 0.5, -0.6339, 0.5, -0.6196, 1.0, -0.7142, 1.0, -0.7589, 0.5, 0.375, 0.5, 0.3779, 1.0, -0.6196, 1.0, -0.6339, 0.5, 1.62, 1.0, 1.176, 1.0, 0.6167, 1.0, 0.6221, 1.0, 1.714, 1.0, 1.708, 1.0, 1.176, 1.0, 1.62, 1.0, 1.407, 1.0, 0.9722, 1.0, 1.708, 1.0, 1.714, 1.0, 0.5, 1.0, 0.5, 1.0, 0.9722, 1.0, 1.407, 1.0, -0.4072, 1.0, 0.02781, 1.0, 0.5, 1.0, 0.5, 1.0, -0.7142, 1.0, -0.7079, 1.0, 0.02781, 1.0, -0.4072, 1.0, -0.6196, 1.0, -0.1756, 1.0, -0.7079, 1.0, -0.7142, 1.0, 0.3779, 1.0, 0.3833, 1.0, -0.1756, 1.0, -0.6196, 1.0, 0.125, 0.5, 0.0, 0.5, 0.0, 0.8932, 0.125, 0.8932, 0.25, 0.5, 0.125, 0.5, 0.125, 0.8932, 0.25, 0.8932, 0.375, 0.5, 0.25, 0.5, 0.25, 0.8932, 0.375, 0.8932, 0.5, 0.5, 0.375, 0.5, 0.375, 0.8932, 0.5, 0.8932, 0.625, 0.5, 0.5, 0.5, 0.5, 0.8932, 0.625, 0.8932, 0.75, 0.5, 0.625, 0.5, 0.625, 0.8932, 0.75, 0.8932, 0.875, 0.5, 0.75, 0.5, 0.75, 0.8932, 0.875, 0.8932, 1.0, 0.5, 0.875, 0.5, 0.875, 0.8932, 1.0, 0.8932, 0.125, 0.8932, 0.0, 0.8932, 0.0, 0.8932, 0.125, 0.8932, 0.25, 0.8932, 0.125, 0.8932, 0.125, 0.8932, 0.25, 0.8932, 0.375, 0.8932, 0.25, 0.8932, 0.25, 0.8932, 0.375, 0.8932, 0.5, 0.8932, 0.375, 0.8932, 0.375, 0.8932, 0.5, 0.8932, 0.625, 0.8932, 0.5, 0.8932, 0.5, 0.8932, 0.625, 0.8932, 0.75, 0.8932, 0.625, 0.8932, 0.625, 0.8932, 0.75, 0.8932, 0.875, 0.8932, 0.75, 0.8932, 0.75, 0.8932, 0.875, 0.8932, 1.0, 0.8932, 0.875, 0.8932, 0.875, 0.8932, 1.0, 0.8932, 0.625, 0.75, 0.625, 0.75, 0.875, 0.75, 0.875, 0.75, 0.375, 0.5, 0.375, 0.5, 0.625, 0.5, 0.625, 0.5, 0.125, 0.75, 0.125, 0.75, 0.375, 0.75, 0.375, 0.75, 0.375, 0.75, 0.375, 0.75, 0.625, 0.75, 0.625, 0.75, 0.375, 0.5, 0.375, 0.5, 0.5, 0.5, 0.5, 0.5, 0.375, 1.0, 0.375, 1.0, 0.625, 1.0, 0.625, 1.0, 0.375, 0.25, 0.375, 0.25, 0.5, 0.25, 0.5, 0.25, 0.5, 0.5, 0.5, 0.5, 0.625, 0.5, 0.625, 0.5, 0.5, 0.25, 0.5, 0.25, 0.625, 0.25, 0.625, 0.25, 0.625, 0.5, 0.625, 0.5, 0.875, 0.5, 0.875, 0.5, 0.125, 0.75, 0.125, 0.75, 0.375, 0.75, 0.375, 0.75, 0.375, 0.75, 0.375, 0.75, 0.625, 0.75, 0.625, 0.75, 0.375, 0.0, 0.375, 0.0, 0.625, 0.0, 0.625, 0.0, 0.625, 0.75, 0.625, 0.75, 0.875, 0.75, 0.875, 0.75, 0.375, 0.0, 0.375, 0.0, 0.625, 0.0, 0.625, 0.0, 0.375, 0.75, 0.375, 0.75, 0.625, 0.75, 0.625, 0.75])
me_cube_004.use_remesh_fix_poles = True
me_cube_004.use_remesh_preserve_attributes = False
me_cube_004.update()
me_cylinder_004 = bpy.data.meshes.new('Cylinder.004')
me_cylinder_004.from_pydata([(0.0, 0.03, 0.0), (0.0, 0.03, 2.0), (0.02121, 0.02121, 0.0), (0.02121, 0.02121, 2.0), (0.03, -1.311e-09, 0.0), (0.03, -1.311e-09, 2.0), (0.02121, -0.02121, 0.0), (0.02121, -0.02121, 2.0), (-2.623e-09, -0.03, 0.0), (-2.623e-09, -0.03, 2.0), (-0.02121, -0.02121, 0.0), (-0.02121, -0.02121, 2.0), (-0.03, 3.577e-10, 0.0), (-0.03, 3.577e-10, 2.0), (-0.02121, 0.02121, 0.0), (-0.02121, 0.02121, 2.0), (0.0, 0.0, 2.277), (0.0, 1.25, 2.0), (0.8839, 0.8839, 2.0), (1.25, -5.464e-08, 2.0), (0.8839, -0.8839, 2.0), (-1.093e-07, -1.25, 2.0), (-0.8839, -0.8839, 2.0), (-1.25, 1.491e-08, 2.0), (-0.8839, 0.8839, 2.0), (-0.09375, 1.118e-09, 2.277), (-8.196e-09, -0.09375, 2.277), (0.0, 0.09375, 2.277), (0.09375, -4.098e-09, 2.277), (-0.06629, 0.06629, 2.277), (-0.06629, -0.06629, 2.277), (0.06629, -0.06629, 2.277), (0.06629, 0.06629, 2.277)], [], [(0, 1, 3, 2), (2, 3, 5, 4), (4, 5, 7, 6), (6, 7, 9, 8), (8, 9, 11, 10), (10, 11, 13, 12), (12, 13, 15, 14), (14, 15, 1, 0), (16, 32, 27), (16, 28, 32), (16, 31, 28), (16, 26, 31), (16, 30, 26), (16, 25, 30), (16, 29, 25), (16, 27, 29), (31, 26, 21, 20), (27, 32, 18, 17), (29, 27, 17, 24), (26, 30, 22, 21), (32, 28, 19, 18), (30, 25, 23, 22), (28, 31, 20, 19), (25, 29, 24, 23)])
me_cylinder_004.polygons.foreach_set('use_smooth', [1, 1, 1, 1, 1, 1, 1, 1, 0, 0, 0, 0, 0, 0, 0, 0, 0, 0, 0, 0, 0, 0, 0, 0])
_uv = me_cylinder_004.uv_layers.new(name='UVMap')
_uv.uv.foreach_set('vector', [1.0, 0.0, 1.0, 1.0, 0.9688, 1.0, 0.9688, 0.0, 0.9688, 0.0, 0.9688, 1.0, 0.9375, 1.0, 0.9375, 0.0, 0.9375, 0.0, 0.9375, 1.0, 0.9062, 1.0, 0.9062, 0.0, 0.9062, 0.0, 0.9062, 1.0, 0.875, 1.0, 0.875, 0.0, 0.875, 0.0, 0.875, 1.0, 0.8438, 1.0, 0.8438, 0.0, 0.8438, 0.0, 0.8438, 1.0, 0.8125, 1.0, 0.8125, 0.0, 0.8125, 0.0, 0.8125, 1.0, 0.7812, 1.0, 0.7812, 0.0, 0.7812, 0.0, 0.7812, 1.0, 0.75, 1.0, 0.75, 0.0, 0.3333, 1.0, 0.3083, 0.925, 0.3646, 0.925, 0.3333, 1.0, 0.3083, 0.925, 0.3646, 0.925, 0.3333, 1.0, 0.3083, 0.925, 0.3646, 0.925, 0.3333, 1.0, 0.3083, 0.925, 0.3646, 0.925, 0.3333, 1.0, 0.3083, 0.925, 0.3646, 0.925, 0.3333, 1.0, 0.3083, 0.925, 0.3646, 0.925, 0.3333, 1.0, 0.3083, 0.925, 0.3646, 0.925, 0.3333, 1.0, 0.3083, 0.925, 0.3646, 0.925, 0.375, 0.0, 0.75, 0.0, 0.75, 1.0, 0.375, 1.0, 0.0, 0.0, 0.375, 0.0, 0.375, 1.0, 0.0, 1.0, 0.375, 0.0, 0.75, 0.0, 0.75, 1.0, 0.375, 1.0, 0.0, 0.0, 0.375, 0.0, 0.375, 1.0, 0.0, 1.0, 0.375, 0.0, 0.75, 0.0, 0.75, 1.0, 0.375, 1.0, 0.375, 0.0, 0.75, 0.0, 0.75, 1.0, 0.375, 1.0, 0.0, 0.0, 0.375, 0.0, 0.375, 1.0, 0.0, 1.0, 0.0, 0.0, 0.375, 0.0, 0.375, 1.0, 0.0, 1.0])
me_cylinder_004.materials.append(mat_mat_parasol)
me_cylinder_004.use_remesh_fix_poles = True
me_cylinder_004.use_remesh_preserve_attributes = False
me_cylinder_004.update()
me_cube_007 = bpy.data.meshes.new('Cube.007')
me_cube_007.from_pydata([(0.25, -0.2854, 0.0), (0.25, -0.2854, 0.73), (0.2146, -0.25, 0.0), (0.2146, -0.25, 0.73), (0.2854, -0.25, 0.0), (0.2854, -0.25, 0.73), (0.25, -0.2146, 0.0), (0.25, -0.2146, 0.73), (0.0, 0.0, 0.72), (0.0, 0.0, 0.75), (-0.287, 0.6929, 0.72), (-0.287, 0.6929, 0.75), (0.287, 0.6929, 0.72), (0.287, 0.6929, 0.75), (0.6929, 0.287, 0.72), (0.6929, 0.287, 0.75), (0.6929, -0.287, 0.72), (0.6929, -0.287, 0.75), (0.287, -0.6929, 0.72), (0.287, -0.6929, 0.75), (-0.287, -0.6929, 0.72), (-0.287, -0.6929, 0.75), (-0.6929, -0.287, 0.72), (-0.6929, -0.287, 0.75), (-0.6929, 0.287, 0.72), (-0.6929, 0.287, 0.75)], [], [(0, 1, 3, 2), (2, 3, 7, 6), (6, 7, 5, 4), (4, 5, 1, 0), (2, 6, 4, 0), (7, 3, 1, 5), (8, 10, 12), (9, 13, 11), (10, 11, 13, 12), (8, 12, 14), (9, 15, 13), (12, 13, 15, 14), (8, 14, 16), (9, 17, 15), (14, 15, 17, 16), (8, 16, 18), (9, 19, 17), (16, 17, 19, 18), (8, 18, 20), (9, 21, 19), (18, 19, 21, 20), (8, 20, 22), (9, 23, 21), (20, 21, 23, 22), (8, 22, 24), (9, 25, 23), (22, 23, 25, 24), (8, 24, 10), (9, 11, 25), (24, 25, 11, 10)])
_uv = me_cube_007.uv_layers.new(name='UVMap')
_uv.uv.foreach_set('vector', [0.375, 0.0, 0.625, 0.0, 0.625, 0.25, 0.375, 0.25, 0.375, 0.25, 0.625, 0.25, 0.625, 0.5, 0.375, 0.5, 0.375, 0.5, 0.625, 0.5, 0.625, 0.75, 0.375, 0.75, 0.375, 0.75, 0.625, 0.75, 0.625, 1.0, 0.375, 1.0, 0.125, 0.5, 0.375, 0.5, 0.375, 0.75, 0.125, 0.75, 0.625, 0.5, 0.875, 0.5, 0.875, 0.75, 0.625, 0.75, 0.75, 0.25, 0.75, 0.49, 0.9197, 0.4197, 0.25, 0.25, 0.4197, 0.4197, 0.25, 0.49, 1.0, 0.5, 1.0, 1.0, 0.875, 1.0, 0.875, 0.5, 0.75, 0.25, 0.9197, 0.4197, 0.99, 0.25, 0.25, 0.25, 0.49, 0.25, 0.4197, 0.4197, 0.875, 0.5, 0.875, 1.0, 0.75, 1.0, 0.75, 0.5, 0.75, 0.25, 0.99, 0.25, 0.9197, 0.08029, 0.25, 0.25, 0.4197, 0.08029, 0.49, 0.25, 0.75, 0.5, 0.75, 1.0, 0.625, 1.0, 0.625, 0.5, 0.75, 0.25, 0.9197, 0.08029, 0.75, 0.01, 0.25, 0.25, 0.25, 0.01, 0.4197, 0.08029, 0.625, 0.5, 0.625, 1.0, 0.5, 1.0, 0.5, 0.5, 0.75, 0.25, 0.75, 0.01, 0.5803, 0.08029, 0.25, 0.25, 0.08029, 0.08029, 0.25, 0.01, 0.5, 0.5, 0.5, 1.0, 0.375, 1.0, 0.375, 0.5, 0.75, 0.25, 0.5803, 0.08029, 0.51, 0.25, 0.25, 0.25, 0.01, 0.25, 0.08029, 0.08029, 0.375, 0.5, 0.375, 1.0, 0.25, 1.0, 0.25, 0.5, 0.75, 0.25, 0.51, 0.25, 0.5803, 0.4197, 0.25, 0.25, 0.08029, 0.4197, 0.01, 0.25, 0.25, 0.5, 0.25, 1.0, 0.125, 1.0, 0.125, 0.5, 0.75, 0.25, 0.5803, 0.4197, 0.75, 0.49, 0.25, 0.25, 0.25, 0.49, 0.08029, 0.4197, 0.125, 0.5, 0.125, 1.0, 0.0, 1.0, 0.0, 0.5])
me_cube_007.materials.append(mat_mat_parasol_table)
me_cube_007.use_remesh_fix_poles = True
me_cube_007.use_remesh_preserve_attributes = False
me_cube_007.update()

# ---- objects
ob_cube_001 = bpy.data.objects.new('Cube.001', me_cube_002)
ob_cylinder_002 = bpy.data.objects.new('Cylinder.002', me_cylinder_002)
ob_cube = bpy.data.objects.new('Cube', me_cube_001)
ob_cylinder_001 = bpy.data.objects.new('Cylinder.001', me_cylinder_001)
ob_cube_002 = bpy.data.objects.new('Cube.002', me_cube)
ob_cylinder_003 = bpy.data.objects.new('Cylinder.003', me_cylinder_003)
ob_cube_003 = bpy.data.objects.new('Cube.003', me_cube_003)
ob_cube_004 = bpy.data.objects.new('Cube.004', me_cube_004)
ob_parasol = bpy.data.objects.new('parasol', me_cylinder_004)
ob_cube_005 = bpy.data.objects.new('Cube.005', me_cube_007)

# ---- transforms, parenting, visibility, modifiers, constraints
ob_cube_001.location = (0.0, 0.0, 0.0)
ob_cylinder_002.location = (0.0, 0.0, 0.0)
ob_cube.location = (0.0, 0.0, 0.0)
_m = ob_cube.modifiers.new('EdgeSplit', 'EDGE_SPLIT')
_m.use_edge_angle = False
ob_cylinder_001.location = (0.0, 0.0, 0.0)
ob_cube_002.location = (0.0, 0.0, 0.0)
ob_cylinder_003.location = (0.0, 0.0, 0.0)
ob_cube_003.location = (0.0, 0.0, 0.0)
_m = ob_cube_003.modifiers.new('EdgeSplit', 'EDGE_SPLIT')
_m.use_edge_angle = False
ob_cube_004.location = (0.0, 0.0, 0.0)
_m = ob_cube_004.modifiers.new('EdgeSplit', 'EDGE_SPLIT')
_m.use_edge_angle = False
ob_parasol.location = (0.0, 0.0, 0.0)
ob_cube_005.location = (0.0, 0.0, 0.0)
_m = ob_cube_005.modifiers.new('Mirror', 'MIRROR')
_m.use_axis = (True, True, False)

# ---- collection membership
col_fence_antique0_post.objects.link(ob_cube_001)
col_fence_antique0_rail.objects.link(ob_cylinder_002)
col_fence_antique1_post.objects.link(ob_cube)
col_fence_antique1_rail.objects.link(ob_cylinder_001)
col_fence_antique2_post.objects.link(ob_cube_002)
col_fence_antique2_rail.objects.link(ob_cylinder_003)
col_noticeboard_single.objects.link(ob_cube_003)
col_noticeboard_double.objects.link(ob_cube_004)
col_parasol.objects.link(ob_parasol)
col_parasol_table.objects.link(ob_cube_005)

# ---- scene / render settings (as saved in the file)
scene.frame_start = 1; scene.frame_end = 250; scene.frame_set(1)
scene.render.engine = 'BLENDER_EEVEE_NEXT'
scene.render.fps = 25
scene.cycles.sampling_pattern = 'TABULATED_SOBOL'
scene.cycles.use_light_tree = False
scene.view_settings.view_transform = 'Filmic'
bpy.context.view_layer.update()

# ---- added for rendering (the .blend has no active camera and no usable light): camera, sun
cam_auto = bpy.data.cameras.new('AutoCamera')
cam_auto.lens = 50.0
cam_auto.sensor_width = 36.0
cam_auto.clip_end = 1000.0
ob_auto_camera = bpy.data.objects.new('AutoCamera', cam_auto)
scene.collection.objects.link(ob_auto_camera)
ob_auto_camera.location = (4.76031, -5.26237, 4.597)
ob_auto_camera.rotation_euler = (1.09748, -7.21219e-08, 0.694738)
scene.camera = ob_auto_camera
light_auto_sun = bpy.data.lights.new('AutoSun', 'SUN')
light_auto_sun.energy = 3.0
light_auto_sun.angle = 0.0523599
ob_auto_sun = bpy.data.objects.new('AutoSun', light_auto_sun)
scene.collection.objects.link(ob_auto_sun)
ob_auto_sun.rotation_euler = (0.872665, 0.174533, 0.523599)
bpy.context.view_layer.update()
